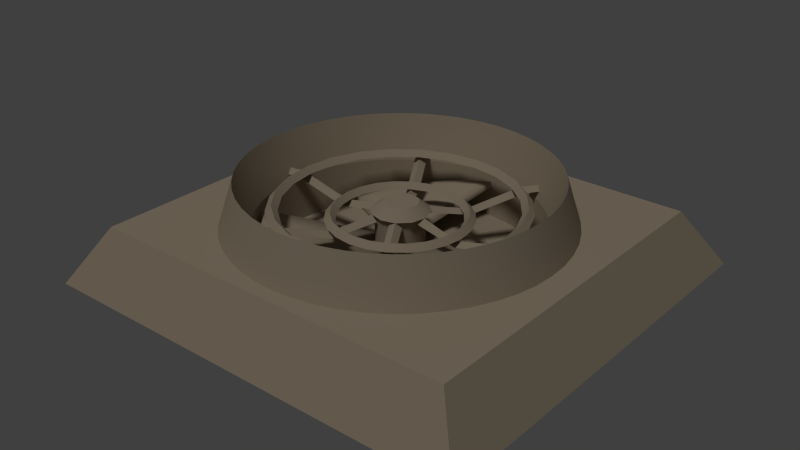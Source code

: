 # Source: Industrial_Fan_2.blend  (saved by Blender 2.78.0; exported with 4.5.12 LTS)
import bpy
from mathutils import Matrix  # noqa: F401  (used for matrix-valued properties, if any)

bpy.ops.wm.read_factory_settings(use_empty=True)
scene = bpy.context.scene
scene.name = 'Scene'

# ---- collections
col_collection_1 = bpy.data.collections.new('Collection 1'); scene.collection.children.link(col_collection_1)

# ---- materials (node trees are filled in below, after node groups)
mat_fan = bpy.data.materials.new('fan')
mat_fan.alpha_threshold = 0.0
mat_fan.use_transparent_shadow = False
mat_fan.diffuse_color = (0.3864, 0.3146, 0.23, 1.0)
mat_fan.roughness = 0.5
mat_fan.specular_intensity = 1.0
mat_fan.line_color = (0.0, 0.0, 0.0, 1.0)

# ---- material node trees

# ---- world
world_world = bpy.data.worlds.new('World'); scene.world = world_world
world_world.color = (0.05088, 0.05088, 0.05088)
world_world.use_sun_shadow = False
world_world.sun_shadow_jitter_overblur = 0.0
world_world.cycles.sampling_method = 'NONE'
world_world.cycles.sample_map_resolution = 256

# ---- lights
light_hemi = bpy.data.lights.new('Hemi', 'SUN')
light_hemi.transmission_factor = 0.0
light_hemi.angle = 0.1993
light_hemi.energy = 1.0
light_hemi.shadow_buffer_clip_start = 0.5
light_hemi.shadow_soft_size = 0.1
light_hemi.shadow_cascade_max_distance = 1000.0
light_hemi.cycles.use_multiple_importance_sampling = False

# ---- meshes
me_cube_001 = bpy.data.meshes.new('Cube.001')
me_cube_001.from_pydata([(-1.483, -0.001167, 0.00408), (-0.001416, -1.401, 0.004703), (-0.0001205, -0.00254, 0.004454), (0.0008789, 1.179, 0.3804), (-0.9418, 0.5423, 0.3806), (-0.001223, -1.09, 0.3806), (-1.051, -0.2831, 0.3806), (-0.545, -0.9441, 0.3806), (1.252, -0.003633, 0.3809), (0.5428, -0.9451, 0.3806), (0.7683, -0.7724, 0.3806), (-1.088, -0.001465, 0.3806), (0.2804, -1.054, 0.3806), (-0.7702, -0.771, 0.3806), (-1.051, 0.2801, 0.3806), (-0.2828, -1.053, 0.3806), (-0.9428, -0.5455, 0.3806), (0.4601, -0.7217, 0.4287), (0.4322, -0.7473, 0.4622), (0.3083, 0.001295, 0.4074), (0.6189, 0.001009, 0.4223), (0.8632, 0.0007889, 0.4621), (0.8633, -0.04134, 0.4352), (0.3491, 0.5225, 0.395), (0.431, 0.7481, 0.4619), (0.4674, 0.7271, 0.435), (-0.278, 0.5637, 0.3949), (-0.3426, 0.5176, 0.3882), (-0.4603, 0.7219, 0.4282), (-0.3959, 0.7685, 0.4348), (-0.6191, -0.0008586, 0.422), (-0.3088, -0.5365, 0.4222), (-0.118, -0.2805, 0.3759), (-0.4312, -0.748, 0.4619), (-0.742, 0.1978, 0.5109), (-0.5445, -0.5447, 0.511), (-0.2977, -0.3015, 0.4375), (0.11, -0.4096, 0.4376), (0.7785, -0.2127, 0.4726), (0.2071, -0.782, 0.4725), (0.4442, -0.1203, 0.3989), (-0.3261, 0.3218, 0.3986), (0.7415, -0.2027, 0.5113), (0.1972, -0.745, 0.5113), (0.542, -0.5467, 0.5113), (-0.5425, 0.5418, 0.5109), (0.4075, -0.1106, 0.4376), (-0.4079, 0.1057, 0.4374), (0.4069, 0.1077, 0.4376), (-0.1104, 0.4047, 0.4374), (-0.2993, 0.295, 0.4374), (-0.779, 0.2078, 0.4721), (0.21, 0.7763, 0.4723), (0.4436, 0.1177, 0.3988), (-0.444, -0.1226, 0.3987), (0.324, 0.3234, 0.3988), (-0.3245, -0.3284, 0.3987), (-0.1181, -0.4469, 0.3988), (-0.07753, -0.03425, 0.03641), (-0.114, -0.8609, 0.09255), (0.2313, 0.2986, 0.1321), (0.7851, 0.5991, 0.6779), (0.4587, -0.1931, 0.1303), (0.8001, 0.3281, 0.09257), (-0.4928, -0.06691, 0.13), (-0.4594, -0.1922, 0.1301), (-0.6876, -0.529, 0.09235), (0.6873, 0.524, 0.09251), (0.162, 0.09383, 0.4432), (0.3791, 0.9111, 0.6777), (-0.7998, 0.3296, 0.09217), (0.9806, 0.1258, 0.678), (0.1297, 0.9782, 0.6777), (-0.9146, -0.3801, 0.6776), (0.6012, -0.7878, 0.6781), (-0.9139, 0.377, 0.6775), (-0.7845, 0.6005, 0.6775), (0.05224, 0.06546, 0.03641), (0.05085, -0.06819, 0.03641), (-0.05177, 0.06585, 0.03641), (-0.05066, -0.06836, 0.03641), (-0.01066, -0.08456, 0.03641), (-0.08385, 0.009059, 0.03641), (-0.8587, -0.1148, 0.09223), (-0.1124, 0.8561, 0.09225), (-0.3322, -0.8022, 0.09249), (-0.3512, -0.1475, 0.1321), (-0.2316, -0.3036, 0.1321), (0.3509, 0.1425, 0.1321), (0.3764, -0.05244, 0.1321), (0.1449, -0.3535, 0.1321), (0.3506, -0.1482, 0.1321), (0.3014, 0.2284, 0.1321), (0.2308, -0.304, 0.1321), (-0.04938, 0.3741, 0.1321), (-0.2311, 0.299, 0.1321), (-0.3509, 0.1432, 0.1321), (-1.481, 1.397, 0.003831), (-0.3797, -0.916, 0.6779), (-0.378, 0.9119, 0.6775), (-0.7856, -0.6039, 0.6777), (-0.6032, -0.7867, 0.6778), (-0.6018, 0.7829, 0.6775), (0.1279, -0.9833, 0.678), (0.784, -0.6053, 0.6781), (-0.9809, 0.1276, 0.6775), (-0.8004, -0.3331, 0.09229), (0.6863, -0.5303, 0.0927), (0.8582, -0.1163, 0.09267), (0.3943, 0.2996, 0.1302), (-0.1907, -0.4614, 0.1302), (0.3019, -0.397, 0.1303), (0.3305, -0.8028, 0.09265), (-0.6866, 0.5252, 0.09216), (0.3027, 0.3914, 0.1302), (0.06516, 0.49, 0.1301), (0.4925, 0.06188, 0.1303), (-0.459, 0.188, 0.13), (0.4924, -0.06783, 0.1303), (-0.06546, -0.4951, 0.1302), (0.7995, -0.3346, 0.09269), (0.5263, -0.69, 0.09268), (0.1896, -0.4617, 0.1303), (0.332, 0.7971, 0.09237), (0.8584, 0.1097, 0.09263), (0.1121, -0.8611, 0.09261), (-0.5266, 0.6849, 0.09217), (-0.1571, -0.09011, 0.4432), (-0.1566, 0.0948, 0.4432), (-0.04503, 0.0303, 0.5023), (0.05161, -0.02559, 0.5023), (0.2778, -0.5636, 0.3952), (0.3102, -0.5356, 0.4224), (0.1151, -0.2812, 0.3835), (0.3957, -0.7683, 0.4352), (0.3424, -0.5174, 0.3886), (0.4645, -0.8033, 0.4583), (0.1551, -0.2664, 0.4074), (0.1839, -0.2424, 0.376), (0.627, -0.04112, 0.3952), (0.301, -0.04082, 0.3835), (0.8103, -0.04129, 0.4381), (0.4437, -0.04096, 0.3522), (0.8551, 0.03772, 0.4286), (0.1584, -0.04069, 0.4148), (0.6193, 0.03794, 0.3885), (0.3019, 0.03823, 0.3759), (0.3086, 0.5366, 0.4222), (0.1859, 0.2404, 0.3834), (0.4409, 0.6812, 0.4379), (0.2573, 0.3639, 0.3521), (0.3949, 0.7595, 0.4284), (0.1145, 0.117, 0.4147), (0.4634, 0.8041, 0.458), (0.2768, 0.5554, 0.3884), (0.494, 0.773, 0.432), (0.153, 0.2677, 0.4073), (0.1178, 0.2807, 0.3759), (-0.3104, 0.5357, 0.422), (-0.1153, 0.2813, 0.3833), (-0.3695, 0.7226, 0.4377), (-0.4224, 0.8144, 0.4318), (-0.1553, 0.2665, 0.4072), (-0.4312, 0.6713, 0.4314), (-0.1841, 0.2425, 0.3758), (-0.4324, 0.7474, 0.4617), (-0.6272, 0.04126, 0.3949), (-0.3012, 0.04096, 0.3833), (-0.8553, -0.03757, 0.4282), (-0.1812, -0.001337, 0.4432), (-0.8635, 0.04149, 0.4348), (-0.6195, -0.0378, 0.3882), (-0.3085, -0.00115, 0.4072), (-0.3021, -0.0381, 0.3758), (-0.8635, -0.0006246, 0.4617), (-0.3493, -0.5224, 0.395), (-0.1861, -0.2403, 0.3834), (-0.4051, -0.7007, 0.4724), (-0.3951, -0.7594, 0.4285), (-0.04792, -0.1593, 0.4066), (-0.08938, -0.1572, 0.4432), (-0.4677, -0.7269, 0.435), (-0.4243, -0.8099, 0.4253), (-0.277, -0.5553, 0.3884), (-0.1532, -0.2676, 0.4073), (-0.3659, -0.7088, 0.4317), (-0.3663, 0.2076, 0.4374), (0.5691, -0.5739, 0.4726), (0.2988, -0.3, 0.4376), (0.698, -0.4073, 0.4726), (-0.001668, -0.7712, 0.5112), (0.7423, 0.195, 0.5112), (0.09926, 0.3726, 0.3987), (0.3744, 0.09892, 0.3988), (0.3257, -0.3267, 0.3989), (0.7985, 0.0008496, 0.466), (0.3985, 0.6921, 0.4658), (-0.1016, 0.3721, 0.3987), (0.2288, 0.3965, 0.3987), (-0.7057, -0.1901, 0.4722), (-0.7798, -0.2098, 0.4722), (-0.001729, -0.8096, 0.4725), (0.3829, -0.6689, 0.5113), (-0.2104, -0.7812, 0.4724), (0.402, -0.7022, 0.4726), (-0.5155, 0.5147, 0.4721), (0.000846, -0.4245, 0.4376), (-0.2739, -0.2776, 0.3987), (-0.5174, -0.5177, 0.4723), (-0.1203, 0.4413, 0.3986), (-0.8074, -0.0009669, 0.4722), (0.1874, -0.7079, 0.4725), (-0.0997, -0.3776, 0.3988), (-0.4223, -0.003539, 0.4374), (0.1079, 0.4053, 0.4374), (0.5169, 0.5128, 0.4724), (0.544, 0.5398, 0.5111), (0.2749, -0.2762, 0.3989), (0.7045, -0.1927, 0.4726), (0.3647, 0.2095, 0.4375), (0.6662, 0.3807, 0.5112), (-0.2005, -0.7442, 0.5112), (-0.1879, 0.703, 0.4722), (0.7685, -0.003869, 0.5113), (-0.4446, 0.1154, 0.3986), (0.2735, 0.2726, 0.3988), (0.515, -0.5196, 0.4726), (-0.001393, 0.4576, 0.3987), (-0.1084, -0.4102, 0.4375), (-0.4074, -0.1127, 0.4374), (-0.1905, -0.7072, 0.4724), (0.2, 0.7393, 0.511), (-0.3748, -0.1039, 0.3987), (-1.251, 1.18, 0.3801), (0.4598, -0.001297, 0.3989), (0.3749, -0.102, 0.3989), (0.001171, 0.7663, 0.511), (-0.5717, -0.5718, 0.4723), (-0.3753, 0.09701, 0.3986), (-0.1977, 0.7401, 0.5109), (0.2973, 0.2966, 0.4375), (-0.2753, 0.2712, 0.3986), (0.3658, -0.2126, 0.4376), (-0.3834, 0.664, 0.5109), (-0.705, 0.1878, 0.4721), (0.1199, -0.4462, 0.3989), (-0.5696, 0.569, 0.4721), (0.7052, 0.1852, 0.4725), (0.1176, 0.4419, 0.3987), (0.6995, 0.3998, 0.4725), (0.19, 0.7023, 0.4723), (0.7793, 0.2049, 0.4725), (-0.2076, 0.7771, 0.4722), (0.1012, -0.3771, 0.3988), (-0.7428, -0.1999, 0.5109), (0.5712, 0.5669, 0.4724), (0.2308, -0.4003, 0.3989), (-0.711, -0.5468, 0.3805), (0.8266, -0.3458, 0.3809), (-0.71, 0.5432, 0.3803), (-0.1179, -0.8899, 0.3807), (0.8873, -0.1201, 0.3809), (0.5441, -0.7132, 0.3809), (0.8272, 0.3394, 0.3808), (0.5454, 0.7073, 0.3806), (0.7105, 0.5419, 0.3807), (0.07265, -0.04377, 0.03641), (0.08438, -0.002183, 0.03641), (0.1399, 0.01618, 0.03641), (-0.1458, -0.3533, 0.1321), (0.8732, -0.003334, 0.09265), (0.1137, 0.8559, 0.0923), (0.2687, 0.2658, 0.1321), (0.09849, 0.3642, 0.1321), (-0.09879, -0.3693, 0.1321), (-0.1904, -0.3313, 0.1321), (0.1455, 0.3482, 0.1321), (0.01899, 0.1374, 0.03641), (0.05405, 0.1269, 0.03641), (0.08532, 0.1083, 0.03641), (0.111, 0.08256, 0.03641), (1.483, -0.003914, 0.004829), (1.484, 1.395, 0.00458), (0.8598, 0.6561, 0.3806), (1.001, 0.4111, 0.3806), (-0.4138, 0.9987, 0.3806), (-0.8575, -0.4963, 0.6777), (0.6026, 0.7818, 0.6778), (-0.6588, 0.8575, 0.3806), (0.1422, 1.071, 0.3806), (-0.1406, 1.072, 0.3806), (0.4935, -0.8596, 0.6781), (0.6986, -0.7026, 0.6781), (0.3431, 0.8243, 0.3805), (0.1175, 0.885, 0.3805), (0.3416, -0.8299, 0.3808), (-0.8585, 0.1113, 0.09219), (-0.5279, -0.689, 0.09242), (0.7566, 0.4335, 0.09254), (-0.2254, 0.8413, 0.09222), (-0.3767, -0.05174, 0.1321), (-0.3308, 0.7978, 0.0922), (-0.8435, 0.2243, 0.09218), (-0.0006165, -0.5037, 0.1302), (-0.4843, -0.1318, 0.1301), (0.484, 0.1267, 0.1302), (-0.303, -0.3964, 0.1301), (0.3937, -0.3053, 0.1303), (-0.3946, -0.3046, 0.1301), (0.4591, 0.1872, 0.1302), (-0.1899, 0.4567, 0.13), (-0.4927, 0.06279, 0.13), (-0.3941, 0.3003, 0.13), (0.1904, 0.4563, 0.1301), (0.06424, -0.4952, 0.1303), (-0.06455, 0.4901, 0.13), (-0.3023, 0.3919, 0.13), (0.003401, 0.186, 0.4432), (0.09509, 0.1611, 0.4432), (0.1623, -0.08959, 0.4432), (0.003146, -0.1823, 0.4432), (0.09993, -0.05353, 0.5023), (0.1, 0.05811, 0.5023), (-0.09343, -0.05339, 0.5023), (-0.09335, 0.05824, 0.5023), (1.253, 1.178, 0.3807), (1.251, -1.185, 0.3811), (-0.8879, -0.1185, 0.3804), (-0.4361, 0.7542, 0.09218), (0.8875, 0.1136, 0.3808), (-0.1162, 0.8852, 0.3804), (-0.5459, -0.7122, 0.3806), (-0.8276, -0.3443, 0.3805), (-0.342, 0.8249, 0.3804), (-0.8566, 0.493, 0.6775), (0.7095, -0.5481, 0.3809), (-0.827, 0.3409, 0.3803), (-0.8877, 0.1152, 0.3804), (-0.5445, 0.7083, 0.3803), (0.1158, -0.8902, 0.3808), (-0.3436, -0.8293, 0.3807), (0.2251, -0.8463, 0.09264), (0.4152, 0.9979, 0.3806), (0.8585, -0.6627, 0.3806), (1.0, -0.4179, 0.3806), (1.074, 0.1379, 0.3806), (0.66, 0.8563, 0.3806), (1.074, -0.1449, 0.3806), (-0.8735, -0.001715, 0.09221), (-0.1285, 0.9785, 0.6776), (0.914, 0.3753, 0.678), (-0.9812, -0.1306, 0.6776), (0.0006664, 0.8708, 0.09227), (0.02285, 0.08042, 0.03641), (-0.02146, 0.08081, 0.03641), (0.02206, -0.0823, 0.03641), (0.07383, 0.04006, 0.03641), (-0.07343, 0.04083, 0.03641), (0.1296, 0.05126, 0.03641), (0.04907, -0.3791, 0.1321), (0.3764, 0.04671, 0.1321), (-0.3013, 0.229, 0.1321), (-0.3767, 0.04741, 0.1321), (-0.1452, 0.3485, 0.1321), (0.04977, 0.374, 0.1321), (-0.05008, -0.379, 0.1321), (0.3009, -0.234, 0.1321), (0.5276, 0.6839, 0.09244), (0.6168, -0.6207, 0.09269), (0.2267, 0.8409, 0.09234), (-0.7569, -0.4385, 0.09232), (0.4358, -0.7593, 0.09267), (-0.4375, -0.7585, 0.09245), (-0.6183, -0.6195, 0.09238), (-0.3017, -0.2334, 0.1321), (-0.3671, -0.1005, 0.1321), (0.2682, -0.2713, 0.1321), (0.3286, -0.1927, 0.1321), (0.3796, -0.00287, 0.1321), (-0.1897, 0.3266, 0.1321), (1.481, -1.403, 0.005078), (-1.484, -1.4, 0.004329), (0.001175, 1.396, 0.004206), (0.9803, -0.1324, 0.6781), (-0.1303, -0.9831, 0.6779), (0.9133, -0.3818, 0.6781), (0.3774, -0.9167, 0.6781), (-0.4941, 0.8548, 0.6775), (0.2549, -0.9582, 0.678), (-0.9556, 0.2545, 0.6775), (-0.6992, 0.6977, 0.6775), (-0.001207, -0.9917, 0.678), (-0.2572, -0.9577, 0.6779), (0.955, -0.2593, 0.6781), (0.000626, 0.9868, 0.6776), (-0.9895, -0.001504, 0.6776), (-0.7004, -0.7013, 0.6778), (0.7558, -0.4399, 0.0927), (0.8432, -0.2293, 0.09268), (-0.6171, 0.6156, 0.09216), (-0.844, -0.2278, 0.09226), (0.4372, 0.7534, 0.0924), (0.3545, 0.3515, 0.1302), (0.13, 0.4814, 0.1301), (-0.1294, 0.4817, 0.13), (0.2508, 0.4313, 0.1301), (-0.4841, 0.1276, 0.13), (0.003368, 0.114, 0.5023), (0.003211, -0.1093, 0.5023), (0.00329, 0.002357, 0.5023), (0.04386, -0.1576, 0.4147), (0.1863, -0.4048, 0.3522), (0.2206, -0.3799, 0.3787), (0.09259, -0.1579, 0.4432), (0.3693, -0.7224, 0.4382), (0.2539, -0.3637, 0.3453), (0.114, -0.121, 0.4066), (0.4309, -0.6711, 0.4319), (0.4892, -0.7723, 0.4255), (0.4222, -0.8143, 0.4323), (0.4393, 0.001168, 0.3787), (0.1857, 0.001387, 0.4432), (0.4419, 0.03809, 0.3453), (0.1619, 0.03836, 0.4066), (0.7967, 0.03778, 0.4318), (0.928, 0.0007282, 0.4583), (0.9134, 0.03767, 0.4255), (0.9163, -0.04139, 0.4323), (0.2187, 0.3812, 0.3786), (0.08739, 0.1543, 0.4361), (0.188, 0.4019, 0.3451), (0.04772, 0.1595, 0.4066), (0.3656, 0.709, 0.4316), (0.4241, 0.81, 0.4252), (-0.04407, 0.1577, 0.4147), (-0.1864, 0.4049, 0.352), (-0.2208, 0.3801, 0.3784), (-0.09326, 0.1584, 0.4432), (-0.4001, 0.6914, 0.4656), (-0.254, 0.3638, 0.345), (-0.1142, 0.1212, 0.4065), (-0.4647, 0.8035, 0.4578), (-0.4894, 0.7724, 0.425), (-0.1586, 0.04083, 0.4147), (-0.4439, 0.04109, 0.352), (-0.4395, -0.001033, 0.3785), (-0.8105, 0.04144, 0.4377), (-0.4421, -0.03797, 0.3451), (-0.1621, -0.03822, 0.4066), (-0.7969, -0.03763, 0.4314), (-0.9282, -0.0005653, 0.4578), (-0.9136, -0.03752, 0.425), (-0.9165, 0.04154, 0.4318), (-0.1147, -0.1168, 0.4147), (-0.2575, -0.3637, 0.3521), (-0.2188, -0.381, 0.3786), (-0.4411, -0.6811, 0.4379), (-0.1882, -0.4017, 0.3452), (-0.4636, -0.804, 0.4581), (-0.4942, -0.7728, 0.4321), (-0.00131, -1.184, 0.3808), (-0.769, -0.00103, 0.5109), (-0.7307, -0.001108, 0.4722), (-0.6321, 0.3639, 0.4721), (-0.6653, 0.3832, 0.5109), (-0.6667, -0.3856, 0.511), (-0.6335, -0.3665, 0.4723), (0.3854, 0.6626, 0.5111), (0.3662, 0.6295, 0.4723), (0.633, 0.3616, 0.4725), (-0.3859, -0.6675, 0.5111), (-0.3666, -0.6344, 0.4724), (-0.3652, -0.2144, 0.4374), (-0.336, -0.1975, 0.3987), (-0.3885, -0.003459, 0.3987), (-0.2103, -0.3685, 0.4375), (-0.1935, -0.3392, 0.3988), (0.0007695, -0.3908, 0.3988), (0.2117, -0.3674, 0.4376), (0.1948, -0.3383, 0.3989), (0.6648, -0.3881, 0.5113), (0.001251, 0.8047, 0.4722), (0.4218, -0.001387, 0.4376), (0.3988, -0.2315, 0.3989), (-0.001306, 0.4196, 0.4374), (0.2099, 0.3636, 0.4375), (-0.2312, 0.3953, 0.3986), (-0.2122, 0.3625, 0.4374), (-0.3992, 0.2265, 0.3986), (0.7302, -0.003805, 0.4725), (0.6317, -0.3688, 0.4726), (0.00111, 0.728, 0.4722), (-0.001587, -0.7329, 0.4725), (0.3638, -0.6357, 0.4726), (-0.3643, 0.6308, 0.4722), (0.3881, -0.00148, 0.3988), (0.3366, -0.1958, 0.3989), (-0.337, 0.1908, 0.3986), (0.3356, 0.1925, 0.3988), (0.1931, 0.3343, 0.3987), (-0.00121, 0.3858, 0.3987), (-0.1952, 0.3333, 0.3986), (-0.6985, 0.4024, 0.4721), (-0.7, -0.4047, 0.4723), (-0.4602, -0.003642, 0.3986), (0.3976, 0.2286, 0.3988), (-0.398, -0.2335, 0.3987), (-0.2292, -0.4014, 0.3988), (0.0009525, -0.4625, 0.3988), (-1.252, -0.001313, 0.3803), (-1.254, -1.183, 0.3805), (0.9374, -0.545, 0.3806), (-0.776, -0.4494, 0.3805), (-0.8955, -0.001644, 0.3804), (0.8951, -0.003302, 0.3808), (-0.6339, -0.6349, 0.3806), (-0.2311, 0.8625, 0.3804), (0.7747, -0.4508, 0.3809), (1.083, -0.003477, 0.3806), (0.5423, 0.9351, 0.3806), (-0.7751, 0.4459, 0.3803), (-0.001045, -0.8977, 0.3808), (0.8643, -0.235, 0.3809), (-0.6327, 0.6312, 0.3803), (-0.2327, -0.867, 0.3807), (-0.0009518, -0.8759, 0.09258), (-0.227, -0.8459, 0.09252), (-0.1089, -0.1112, 0.03641), (0.1383, -0.03947, 0.03641), (-0.1032, 0.1016, 0.03641), (-0.1477, -0.04157, 0.03641), (-0.1449, 0.03701, 0.03641), (0.1039, -0.106, 0.03641), (-0.1332, -0.079, 0.03641), (0.1256, -0.07475, 0.03641), (0.09781, -0.3695, 0.1321), (-0.3669, 0.09612, 0.1321), (-0.09811, 0.3644, 0.1321), (0.1901, 0.3262, 0.1321), (-0.2685, 0.2663, 0.1321), (-0.269, -0.2708, 0.1321), (-0.1282, 0.07228, 0.03641), (-0.07197, 0.1231, 0.03641), (-0.1516, -0.001879, 0.03641), (0.07458, -0.1309, 0.03641), (0.0003841, -0.1542, 0.03641), (-0.07671, -0.1356, 0.03641), (0.03928, -0.1475, 0.03641), (-0.0393, -0.1502, 0.03641), (-0.03667, 0.1359, 0.03641), (-0.7655, 0.7642, 0.3806), (0.0007881, 1.081, 0.3806), (1.046, -0.2838, 0.3806), (0.7665, 0.7628, 0.3806), (1.046, 0.2769, 0.3806), (0.9384, 0.5383, 0.3806), (-0.541, 0.9361, 0.3806), (-0.2796, 1.044, 0.3806), (0.2811, 1.044, 0.3806), (-0.9561, -0.2576, 0.6776), (0.989, -0.003337, 0.6781), (0.4951, 0.8538, 0.6778), (0.6999, 0.6964, 0.6779), (0.8569, 0.4914, 0.6779), (0.856, -0.4978, 0.6781), (-0.4471, 0.7733, 0.3804), (0.000614, 0.8928, 0.3804), (-0.4486, -0.7774, 0.3806), (0.4481, 0.7724, 0.3806), (0.7755, 0.4444, 0.3807), (-0.8652, -0.2334, 0.3804), (0.6334, 0.63, 0.3807), (0.2307, -0.8675, 0.3808), (0.8648, 0.2284, 0.3808), (0.4467, -0.7782, 0.3809), (-0.2554, 0.9534, 0.6776), (-0.4957, -0.8587, 0.6778), (0.9555, 0.2527, 0.678), (0.2566, 0.9529, 0.6777), (0.6323, -0.6361, 0.3809), (-0.8648, 0.23, 0.3803), (0.2323, 0.8621, 0.3805), (-0.7561, 0.4349, 0.09216), (0.8437, 0.2227, 0.0926), (0.618, 0.6145, 0.09247), (0.3666, -0.1012, 0.1321), (-0.3292, -0.1921, 0.1321), (0.3289, 0.1871, 0.1321), (-0.0005042, -0.3823, 0.1321), (0.1894, -0.3316, 0.1321), (0.0001995, 0.3773, 0.1321), (-0.38, -0.002166, 0.1321), (0.3668, 0.09544, 0.1321), (-0.3289, 0.1877, 0.1321), (-0.4344, -0.2527, 0.1301), (0.4336, -0.2535, 0.1303), (0.4341, 0.2477, 0.1302), (-0.2511, -0.4363, 0.1302), (0.25, -0.4368, 0.1303), (0.501, -0.002982, 0.1303), (-0.3548, -0.3565, 0.1301), (0.4838, -0.1327, 0.1303), (-0.3542, 0.3522, 0.13), (-0.1303, -0.4865, 0.1302), (0.3539, -0.3572, 0.1303), (0.000312, 0.4986, 0.1301), (-0.5013, -0.002054, 0.13), (-0.2503, 0.4317, 0.13), (-0.4339, 0.2485, 0.13), (0.1291, -0.4867, 0.1303), (0.05962, -0.09536, 0.5023), (0.05976, 0.1, 0.5023), (0.1161, 0.002278, 0.5023), (-0.05318, -0.09528, 0.5023), (-0.1095, 0.002436, 0.5023), (-0.05304, 0.1001, 0.5023), (0.6612, -0.8662, 0.3806), (-1.079, 0.1405, 0.3806), (0.4152, -1.008, 0.3806), (-0.8639, -0.6639, 0.3806), (-1.005, 0.4148, 0.3806), (-0.8627, 0.6606, 0.3806), (-0.1432, -1.081, 0.3806), (-1.006, -0.4179, 0.3806), (-0.4175, -1.007, 0.3806), (-0.6633, -0.8649, 0.3806), (0.1408, -1.081, 0.3806), (-1.079, -0.1435, 0.3806)], [], [(18, 134, 419, 136), (23, 147, 428, 150), (24, 153, 433, 151), (26, 160, 438, 158), (27, 158, 438, 163), (28, 163, 438, 165), (29, 161, 441, 165), (29, 165, 438, 160), (31, 175, 456, 177), (33, 177, 456, 181), (37, 253, 477, 206), (42, 223, 489, 218), (43, 202, 493, 211), (43, 211, 492, 190), (44, 226, 493, 202), (45, 205, 494, 243), (46, 235, 496, 242), (47, 213, 474, 238), (47, 238, 497, 186), (48, 219, 498, 193), (50, 186, 497, 241), (52, 231, 467, 196), (55, 198, 485, 240), (63, 298, 596, 309), (68, 318, 611, 322), (72, 394, 566, 294), (75, 336, 520, 334), (76, 334, 520, 259), (83, 348, 513, 327), (84, 352, 566, 330), (85, 372, 567, 340), (99, 285, 556, 387), (102, 387, 556, 288), (102, 288, 550, 390), (107, 397, 595, 307), (113, 312, 602, 399), (116, 305, 592, 360), (119, 303, 588, 365), (126, 399, 602, 316), (129, 407, 615, 324), (129, 324, 614, 323), (129, 323, 613, 409), (129, 409, 611, 407), (130, 322, 611, 409), (130, 409, 613, 408), (130, 408, 610, 321), (130, 321, 612, 322), (509, 510, 6), (509, 11, 617, 14), (460, 5, 622, 15), (510, 16, 623, 6), (5, 460, 12, 626), (11, 509, 6, 627), (7, 510, 15, 624), (16, 510, 13, 619), (510, 460, 15), (510, 7, 625, 13), (61, 563, 555, 283), (61, 283, 553, 562), (69, 578, 581, 293), (69, 293, 568, 561), (101, 576, 567, 331), (101, 331, 515, 396), (351, 559, 570, 327), (351, 327, 513, 395), (61, 265, 569, 563), (61, 562, 571, 265), (350, 563, 569, 263), (350, 263, 573, 577), (349, 575, 516, 330), (349, 330, 566, 394), (98, 340, 567, 576), (98, 392, 524, 340), (103, 339, 521, 391), (103, 388, 572, 339), (102, 390, 523, 338), (102, 338, 565, 387), (71, 329, 514, 560), (71, 577, 573, 329), (105, 395, 513, 337), (105, 337, 580, 389), (100, 257, 512, 286), (100, 396, 515, 257), (383, 560, 514, 261), (383, 261, 522, 393), (72, 294, 581, 578), (73, 286, 512, 332), (73, 332, 570, 559), (287, 561, 568, 264), (287, 264, 571, 562), (99, 387, 565, 333), (99, 333, 516, 575), (386, 291, 574, 295), (386, 295, 572, 388), (385, 258, 517, 564), (385, 393, 522, 258), (74, 262, 574, 291), (74, 292, 579, 262), (384, 391, 521, 260), (384, 260, 524, 392), (75, 389, 580, 336), (104, 564, 517, 335), (104, 335, 579, 292), (76, 259, 523, 390), (69, 342, 558, 578), (69, 561, 519, 342), (99, 575, 557, 285), (349, 394, 551, 290), (349, 290, 557, 575), (383, 347, 518, 560), (383, 393, 552, 347), (287, 346, 519, 561), (287, 562, 553, 346), (350, 284, 555, 563), (350, 577, 554, 284), (104, 343, 511, 564), (71, 560, 518, 345), (71, 345, 554, 577), (72, 578, 558, 289), (72, 289, 551, 394), (385, 564, 511, 344), (385, 344, 552, 393), (282, 281, 2), (1, 381, 2), (381, 0, 2), (9, 326, 10, 616), (326, 9, 618, 12), (97, 0, 509, 233), (381, 510, 509, 0), (381, 1, 460, 510), (380, 326, 460, 1), (380, 1, 2), (0, 97, 2), (97, 382, 2), (380, 2, 281), (382, 282, 2), (4, 233, 14, 620), (460, 326, 12), (233, 509, 14), (282, 325, 8, 281), (380, 281, 8, 326), (282, 382, 3, 325), (97, 233, 3, 382), (317, 407, 611, 318), (551, 3, 557, 290), (3, 551, 289, 558), (518, 8, 554, 345), (8, 518, 347, 552), (100, 286, 16, 619), (103, 626, 12, 388), (104, 292, 10, 343), (105, 389, 14, 617), (74, 291, 9, 616), (74, 616, 10, 292), (73, 623, 16, 286), (73, 559, 6, 623), (98, 576, 7, 624), (98, 624, 15, 392), (384, 622, 5, 391), (384, 392, 15, 622), (100, 619, 13, 396), (101, 396, 13, 625), (101, 625, 7, 576), (75, 334, 4, 620), (75, 620, 14, 389), (351, 395, 11, 627), (351, 627, 6, 559), (103, 391, 5, 626), (76, 621, 4, 334), (76, 390, 550, 621), (386, 618, 9, 291), (386, 388, 12, 618), (105, 617, 11, 395), (326, 8, 552), (511, 326, 552, 344), (326, 511, 343, 10), (555, 325, 553, 283), (233, 4, 621, 550), (554, 8, 325), (519, 325, 558, 342), (556, 233, 550, 288), (233, 556, 285, 557), (3, 233, 557), (325, 3, 558), (325, 519, 346, 553), (555, 284, 554, 325), (80, 2, 58), (78, 266, 2), (267, 2, 266), (59, 260, 521, 525), (59, 526, 524, 260), (60, 538, 278, 279), (60, 279, 280, 272), (276, 273, 277, 278), (276, 278, 538), (269, 274, 548, 546), (269, 546, 275), (64, 304, 375, 300), (65, 86, 375, 304), (70, 582, 520, 336), (296, 337, 513, 348), (77, 353, 2, 356), (58, 2, 82), (353, 354, 2), (80, 81, 2), (81, 355, 2), (78, 2, 355), (79, 357, 2), (82, 2, 357), (356, 2, 267), (79, 2, 354), (301, 333, 565, 328), (85, 340, 524, 526), (367, 584, 571, 264), (297, 331, 567, 372), (297, 373, 515, 331), (271, 369, 581, 294), (271, 294, 566, 352), (86, 533, 530, 375), (86, 586, 533), (87, 527, 540), (87, 275, 546, 527), (366, 532, 376), (366, 377, 534, 532), (88, 358, 268, 592), (88, 587, 358), (89, 528, 585), (89, 378, 268, 528), (365, 548, 274), (365, 588, 545, 548), (90, 547, 535), (90, 589, 544, 547), (363, 542, 549, 537), (363, 379, 542), (362, 543, 531, 536), (362, 591, 543), (361, 541, 529, 539), (361, 593, 541), (374, 540, 527), (374, 527, 533, 586), (91, 585, 528, 534), (91, 534, 377), (92, 272, 280), (92, 280, 358, 587), (300, 375, 530), (300, 530, 543, 591), (364, 590, 277), (364, 277, 273), (360, 592, 268), (360, 268, 378), (359, 535, 547, 545), (359, 545, 588), (93, 376, 532, 544), (93, 544, 589), (94, 537, 549), (94, 549, 277, 590), (95, 539, 529), (95, 529, 542, 379), (96, 536, 531), (96, 531, 541, 593), (109, 402, 272, 92), (114, 405, 538, 60), (114, 60, 272, 402), (115, 364, 273, 403), (117, 406, 536, 96), (319, 421, 612, 321), (68, 322, 612, 421), (319, 321, 610, 413), (320, 413, 610, 408), (317, 437, 615, 407), (128, 324, 615, 437), (120, 397, 517, 258), (297, 306, 600, 373), (297, 372, 597, 306), (63, 309, 305, 583), (301, 310, 404, 299), (301, 328, 607, 310), (296, 311, 406, 302), (296, 348, 606, 311), (64, 300, 591, 606), (66, 373, 600, 308), (66, 308, 594, 370), (67, 584, 402, 109), (67, 109, 596, 298), (70, 302, 406, 117), (70, 117, 608, 582), (70, 336, 580, 302), (124, 270, 514, 329), (106, 332, 512, 370), (106, 400, 570, 332), (121, 371, 574, 262), (121, 262, 579, 368), (125, 339, 572, 341), (126, 328, 565, 338), (126, 338, 523, 399), (107, 335, 517, 397), (107, 368, 579, 335), (113, 399, 523, 259), (83, 327, 570, 400), (63, 263, 569, 298), (67, 298, 569, 265), (106, 65, 304, 400), (106, 370, 594, 65), (107, 307, 604, 368), (108, 118, 601, 398), (108, 270, 599, 118), (59, 119, 603, 526), (59, 525, 303, 119), (308, 600, 540, 374), (308, 374, 586, 594), (112, 122, 609, 341), (112, 371, 598, 122), (113, 582, 608, 312), (313, 276, 538, 405), (115, 605, 590, 364), (314, 609, 535, 359), (314, 359, 588, 303), (120, 398, 601, 62), (120, 62, 595, 397), (85, 526, 603, 110), (85, 110, 597, 372), (121, 368, 604, 111), (121, 111, 598, 371), (310, 363, 537, 404), (311, 362, 536, 406), (311, 606, 591, 362), (312, 361, 539, 602), (312, 608, 593, 361), (367, 401, 405, 114), (367, 114, 402, 584), (83, 400, 304, 64), (83, 64, 606, 348), (123, 369, 403, 313), (123, 313, 405, 401), (271, 352, 605, 115), (271, 115, 403, 369), (124, 583, 305, 116), (124, 116, 599, 270), (125, 341, 609, 314), (125, 314, 303, 525), (84, 299, 404, 315), (84, 315, 605, 352), (126, 316, 607, 328), (108, 261, 514, 270), (108, 398, 522, 261), (120, 258, 522, 398), (62, 601, 585, 91), (62, 91, 377, 595), (65, 594, 586, 86), (309, 88, 592, 305), (309, 596, 587, 88), (296, 302, 580, 337), (124, 329, 573, 583), (301, 299, 516, 333), (125, 525, 521, 339), (112, 295, 574, 371), (112, 341, 572, 295), (113, 259, 520, 582), (84, 330, 516, 299), (63, 583, 573, 263), (67, 265, 571, 584), (66, 370, 512, 257), (66, 257, 515, 373), (123, 401, 568, 293), (123, 293, 581, 369), (367, 264, 568, 401), (109, 92, 587, 596), (110, 603, 274, 269), (110, 269, 275, 597), (111, 604, 376, 93), (111, 93, 589, 598), (313, 403, 273, 276), (116, 360, 378, 599), (315, 404, 537, 94), (315, 94, 590, 605), (316, 602, 539, 95), (316, 95, 379, 607), (117, 96, 593, 608), (306, 87, 540, 600), (306, 597, 275, 87), (307, 366, 376, 604), (307, 595, 377, 366), (118, 89, 585, 601), (118, 599, 378, 89), (119, 365, 274, 603), (122, 90, 535, 609), (122, 598, 589, 90), (310, 607, 379, 363), (137, 413, 410, 133), (137, 133, 411, 412), (132, 412, 411, 131), (132, 131, 414, 204), (138, 416, 413, 137), (138, 137, 412, 415), (135, 415, 412, 132), (17, 18, 136, 418), (18, 204, 414, 134), (140, 142, 420, 19), (140, 19, 421, 144), (139, 141, 195, 20), (139, 20, 420, 142), (19, 420, 422, 146), (19, 146, 423, 421), (20, 195, 424, 145), (20, 145, 422, 420), (21, 425, 426, 143), (21, 143, 424, 195), (22, 427, 425, 21), (22, 21, 195, 141), (148, 150, 428, 156), (148, 156, 429, 152), (23, 149, 196, 147), (156, 428, 430, 157), (156, 157, 431, 429), (147, 196, 432, 154), (147, 154, 430, 428), (24, 151, 432, 196), (25, 155, 153, 24), (25, 24, 196, 149), (159, 435, 436, 162), (159, 162, 437, 434), (26, 158, 436, 435), (164, 440, 437, 162), (164, 162, 436, 439), (27, 439, 436, 158), (28, 165, 441, 442), (172, 169, 443, 167), (172, 167, 444, 445), (30, 445, 444, 166), (30, 166, 446, 210), (173, 448, 169, 172), (173, 172, 445, 447), (171, 447, 445, 30), (168, 174, 450, 451), (174, 210, 446, 170), (174, 170, 452, 450), (184, 180, 453, 176), (184, 176, 454, 455), (31, 455, 454, 175), (32, 179, 180, 184), (32, 184, 455, 457), (183, 457, 455, 31), (178, 33, 458, 182), (33, 181, 459, 458), (34, 461, 462, 244), (34, 244, 463, 464), (254, 465, 466, 199), (254, 199, 462, 461), (216, 467, 468, 215), (216, 215, 469, 220), (35, 470, 471, 208), (35, 208, 466, 465), (229, 472, 473, 232), (229, 232, 474, 213), (36, 475, 476, 207), (36, 207, 473, 472), (228, 206, 477, 212), (228, 212, 476, 475), (37, 478, 479, 253), (38, 195, 223, 42), (38, 42, 480, 189), (39, 204, 202, 43), (39, 43, 190, 201), (252, 438, 243, 239), (252, 239, 236, 481), (187, 189, 480, 44), (187, 44, 202, 204), (40, 234, 482, 46), (40, 46, 242, 483), (248, 227, 484, 214), (248, 214, 485, 198), (209, 486, 487, 49), (209, 49, 484, 227), (41, 488, 186, 50), (41, 50, 487, 486), (42, 218, 490, 480), (191, 220, 469, 247), (191, 247, 489, 223), (231, 236, 491, 250), (231, 250, 468, 467), (221, 190, 492, 230), (221, 230, 471, 470), (239, 243, 494, 222), (239, 222, 491, 236), (44, 480, 490, 226), (45, 464, 463, 205), (46, 482, 495, 235), (48, 193, 495, 482), (240, 485, 499, 225), (240, 225, 498, 219), (214, 484, 500, 192), (214, 192, 499, 485), (49, 487, 501, 197), (49, 197, 500, 484), (188, 242, 496, 217), (188, 217, 479, 478), (50, 241, 501, 487), (51, 210, 461, 34), (51, 34, 464, 502), (251, 249, 220, 191), (251, 191, 223, 195), (200, 503, 465, 254), (200, 254, 461, 210), (255, 196, 467, 216), (255, 216, 220, 249), (237, 177, 470, 35), (237, 35, 465, 503), (52, 481, 236, 231), (203, 201, 190, 221), (203, 221, 470, 177), (246, 502, 464, 45), (246, 45, 243, 438), (224, 504, 213, 47), (224, 47, 186, 488), (53, 505, 219, 48), (53, 48, 482, 234), (54, 506, 472, 229), (54, 229, 213, 504), (55, 240, 219, 505), (56, 507, 475, 36), (56, 36, 472, 506), (57, 508, 206, 228), (57, 228, 475, 507), (245, 256, 478, 37), (245, 37, 206, 508), (194, 483, 242, 188), (194, 188, 478, 256), (135, 132, 204, 417), (17, 417, 204, 18), (171, 30, 210, 449), (168, 449, 210, 174), (183, 31, 177, 185), (178, 185, 177, 33), (127, 323, 614, 169), (128, 169, 614, 324), (127, 180, 613, 323), (320, 408, 613, 180)])
me_cube_001.polygons.foreach_set('use_smooth', [1, 1, 1, 1, 1, 1, 1, 1, 1, 1, 1, 1, 1, 1, 1, 1, 1, 1, 1, 1, 1, 1, 1, 1, 1, 1, 1, 1, 1, 1, 1, 1, 1, 1, 1, 1, 1, 1, 1, 1, 1, 1, 1, 1, 1, 1, 1, 1, 1, 1, 1, 1, 1, 1, 1, 1, 1, 1, 1, 1, 1, 1, 1, 1, 1, 1, 1, 1, 1, 1, 1, 1, 1, 1, 1, 1, 1, 1, 1, 1, 1, 1, 1, 1, 1, 1, 1, 1, 1, 1, 1, 1, 1, 1, 1, 1, 1, 1, 1, 1, 1, 1, 1, 1, 1, 1, 1, 1, 1, 1, 1, 1, 1, 1, 1, 1, 1, 1, 1, 1, 1, 1, 0, 0, 0, 1, 1, 0, 0, 0, 0, 0, 0, 0, 0, 0, 1, 1, 1, 0, 0, 0, 0, 1, 1, 1, 1, 1, 1, 1, 1, 1, 1, 1, 1, 1, 1, 1, 1, 1, 1, 1, 1, 1, 1, 1, 1, 1, 1, 1, 1, 1, 1, 1, 1, 1, 1, 1, 1, 1, 1, 1, 1, 1, 1, 1, 1, 1, 1, 1, 1, 1, 1, 1, 1, 1, 1, 1, 1, 1, 1, 1, 1, 1, 1, 1, 1, 1, 1, 1, 1, 1, 1, 1, 1, 1, 1, 1, 1, 1, 1, 1, 1, 1, 1, 1, 1, 1, 1, 1, 1, 1, 1, 1, 1, 1, 1, 1, 1, 1, 1, 1, 1, 1, 1, 1, 1, 1, 1, 1, 1, 1, 1, 1, 1, 1, 1, 1, 1, 1, 1, 1, 1, 1, 1, 1, 1, 1, 1, 1, 1, 1, 1, 1, 1, 1, 1, 1, 1, 1, 1, 1, 1, 1, 1, 1, 1, 1, 1, 1, 1, 1, 1, 1, 1, 1, 1, 1, 1, 1, 1, 1, 1, 1, 1, 1, 1, 1, 1, 1, 1, 1, 1, 1, 1, 1, 1, 1, 1, 1, 1, 1, 1, 1, 1, 1, 1, 1, 1, 1, 1, 1, 1, 1, 1, 1, 1, 1, 1, 1, 1, 1, 1, 1, 1, 1, 1, 1, 1, 1, 1, 1, 1, 1, 1, 1, 1, 1, 1, 1, 1, 1, 1, 1, 1, 1, 1, 1, 1, 1, 1, 1, 1, 1, 1, 1, 1, 1, 1, 1, 1, 1, 1, 1, 1, 1, 1, 1, 1, 1, 1, 1, 1, 1, 1, 1, 1, 1, 1, 1, 1, 1, 1, 1, 1, 1, 1, 1, 1, 1, 1, 1, 1, 1, 1, 1, 1, 1, 1, 1, 1, 1, 1, 1, 1, 1, 1, 1, 1, 1, 1, 1, 1, 1, 1, 1, 1, 1, 1, 1, 1, 1, 1, 1, 1, 1, 1, 1, 1, 1, 1, 1, 1, 1, 1, 1, 1, 1, 1, 1, 1, 1, 1, 1, 1, 1, 1, 1, 1, 1, 1, 1, 1, 1, 1, 1, 1, 1, 1, 1, 1, 1, 1, 1, 1, 1, 1, 1, 1, 1, 1, 1, 1, 1, 1, 1, 1, 1, 1, 1, 1, 1, 1, 1, 1, 1, 1, 1, 1, 1, 1, 1, 1, 1, 1, 1, 1, 1, 1, 1, 1, 1, 1, 1, 1, 1, 1, 1, 1, 1, 1, 1, 1, 1, 1, 1, 1])
_k = set([(0, 381), (1, 381), (3, 233), (3, 325), (4, 620), (4, 621), (5, 460), (5, 622), (5, 626), (6, 623), (6, 627), (7, 624), (7, 625), (8, 325), (8, 326), (8, 518), (9, 616), (9, 618), (10, 343), (10, 616), (11, 617), (11, 627), (12, 618), (12, 626), (13, 619), (13, 625), (14, 617), (14, 620), (15, 622), (15, 624), (16, 619), (16, 623), (60, 272), (60, 538), (86, 375), (86, 586), (87, 275), (87, 540), (88, 587), (88, 592), (89, 378), (89, 585), (90, 535), (90, 589), (91, 377), (91, 585), (92, 272), (92, 587), (93, 376), (93, 589), (94, 537), (94, 590), (95, 379), (95, 539), (96, 536), (96, 593), (131, 411), (131, 414), (133, 410), (133, 411), (134, 414), (134, 419), (135, 415), (135, 417), (136, 418), (136, 419), (138, 415), (138, 416), (143, 424), (143, 426), (144, 421), (145, 422), (145, 424), (146, 422), (146, 423), (151, 432), (151, 433), (152, 429), (153, 155), (153, 433), (154, 430), (154, 432), (157, 430), (157, 431), (159, 434), (159, 435), (161, 441), (164, 439), (164, 440), (166, 444), (166, 446), (167, 443), (167, 444), (168, 449), (168, 451), (169, 443), (169, 448), (170, 446), (170, 452), (171, 447), (171, 449), (173, 447), (173, 448), (175, 454), (175, 456), (176, 453), (176, 454), (179, 180), (180, 320), (180, 453), (181, 456), (181, 459), (182, 458), (183, 457), (192, 499), (192, 500), (193, 495), (193, 498), (194, 483), (197, 500), (197, 501), (199, 462), (199, 466), (200, 503), (205, 463), (205, 494), (207, 473), (207, 476), (208, 466), (208, 471), (209, 486), (211, 492), (211, 493), (212, 476), (212, 477), (215, 468), (215, 469), (217, 479), (217, 496), (218, 489), (218, 490), (222, 491), (222, 494), (224, 488), (224, 504), (225, 498), (225, 499), (226, 490), (226, 493), (230, 471), (230, 492), (232, 473), (232, 474), (233, 509), (235, 495), (235, 496), (237, 503), (238, 474), (238, 497), (241, 497), (241, 501), (244, 462), (244, 463), (245, 508), (246, 438), (246, 502), (247, 469), (247, 489), (250, 468), (250, 491), (252, 438), (252, 481), (253, 477), (253, 479), (257, 512), (257, 515), (258, 517), (258, 522), (259, 520), (259, 523), (260, 521), (260, 524), (261, 514), (261, 522), (262, 574), (262, 579), (263, 569), (263, 573), (264, 568), (264, 571), (265, 569), (265, 571), (268, 358), (268, 528), (269, 274), (269, 275), (273, 276), (273, 364), (274, 365), (276, 538), (277, 278), (277, 549), (278, 279), (279, 280), (280, 358), (281, 282), (283, 553), (283, 555), (284, 554), (284, 555), (285, 556), (285, 557), (287, 561), (287, 562), (288, 550), (288, 556), (289, 551), (289, 558), (290, 551), (290, 557), (293, 568), (293, 581), (294, 566), (294, 581), (295, 572), (295, 574), (300, 375), (300, 591), (317, 437), (319, 421), (321, 610), (321, 612), (322, 611), (322, 612), (323, 613), (323, 614), (324, 614), (324, 615), (326, 460), (327, 513), (327, 570), (329, 514), (329, 573), (330, 516), (330, 566), (331, 515), (331, 567), (332, 512), (332, 570), (333, 516), (333, 565), (335, 517), (335, 579), (336, 520), (336, 580), (337, 513), (337, 580), (338, 523), (338, 565), (339, 521), (339, 572), (340, 524), (340, 567), (342, 519), (342, 558), (343, 511), (344, 511), (344, 552), (345, 518), (345, 554), (346, 519), (346, 553), (347, 518), (347, 552), (349, 575), (350, 563), (350, 577), (351, 559), (359, 535), (359, 588), (360, 378), (360, 592), (361, 539), (361, 593), (362, 536), (362, 591), (363, 379), (363, 537), (364, 590), (365, 588), (366, 376), (366, 377), (367, 584), (374, 540), (374, 586), (381, 510), (383, 560), (385, 564), (407, 611), (407, 615), (408, 610), (408, 613), (410, 413), (413, 416), (421, 423), (425, 426), (425, 427), (429, 431), (434, 437), (437, 440), (441, 442), (450, 451), (450, 452), (458, 459), (460, 510), (509, 510), (527, 533), (527, 546), (528, 534), (529, 541), (529, 542), (530, 533), (530, 543), (531, 541), (531, 543), (532, 534), (532, 544), (542, 549), (544, 547), (545, 547), (545, 548), (546, 548), (550, 621)])
me_cube_001.attributes.new('sharp_edge', 'BOOLEAN', 'EDGE').data.foreach_set('value', [ (min(e.vertices), max(e.vertices)) in _k for e in me_cube_001.edges])
_k = {(1, 2): 1.0, (0, 2): 1.0, (10, 616): 1.0, (14, 617): 1.0, (12, 618): 1.0, (13, 619): 1.0, (14, 620): 1.0, (4, 621): 1.0, (15, 622): 1.0, (16, 623): 1.0, (15, 624): 1.0, (13, 625): 1.0, (12, 626): 1.0, (6, 627): 1.0, (509, 510): 1.0, (460, 510): 1.0, (0, 381): 1.0, (281, 282): 1.0, (1, 381): 1.0, (2, 281): 1.0, (2, 282): 1.0, (2, 381): 1.0, (8, 326): 1.0, (2, 380): 1.0, (2, 97): 1.0, (2, 382): 1.0, (3, 233): 1.0, (8, 325): 1.0, (9, 616): 1.0, (11, 617): 1.0, (9, 618): 1.0, (16, 619): 1.0, (4, 620): 1.0, (5, 622): 1.0, (6, 623): 1.0, (7, 624): 1.0, (7, 625): 1.0, (5, 626): 1.0, (11, 627): 1.0}
me_cube_001.attributes.new('crease_edge', 'FLOAT', 'EDGE').data.foreach_set('value', [_k.get((min(e.vertices), max(e.vertices)), 0.0) for e in me_cube_001.edges])
_uv = me_cube_001.uv_layers.new(name='UVMap')
_uv.uv.foreach_set('vector', [0.7389, 0.9758, 0.7389, 0.994, 0.705, 0.994, 0.705, 0.9758, 0.8329, 0.994, 0.8329, 0.9758, 0.8931, 0.9758, 0.8931, 0.994, 0.7389, 0.9758, 0.705, 0.9758, 0.705, 0.958, 0.7389, 0.958, 0.8329, 0.994, 0.7728, 0.994, 0.7728, 0.9758, 0.8329, 0.9758, 0.8329, 0.958, 0.8329, 0.9758, 0.7728, 0.9758, 0.7728, 0.958, 0.7389, 0.958, 0.7728, 0.958, 0.7728, 0.9758, 0.7389, 0.9758, 0.7389, 0.994, 0.705, 0.994, 0.705, 0.9758, 0.7389, 0.9758, 0.7389, 0.994, 0.7389, 0.9758, 0.7728, 0.9758, 0.7728, 0.994, 0.8329, 0.9758, 0.8329, 0.994, 0.7728, 0.994, 0.7728, 0.9758, 0.7389, 0.9758, 0.7728, 0.9758, 0.7728, 0.994, 0.7389, 0.994, 0.918, 0.2739, 0.8961, 0.2739, 0.8961, 0.2333, 0.918, 0.2333, 0.972, 0.4471, 0.972, 0.4854, 0.9453, 0.4854, 0.9453, 0.4471, 0.972, 0.291, 0.972, 0.3309, 0.9453, 0.3309, 0.9453, 0.291, 0.972, 0.291, 0.9453, 0.291, 0.9453, 0.2511, 0.972, 0.2511, 0.972, 0.3699, 0.9453, 0.3699, 0.9453, 0.3309, 0.972, 0.3309, 0.972, 0.8325, 0.9453, 0.8325, 0.9453, 0.7924, 0.972, 0.7924, 0.918, 0.4385, 0.8961, 0.4385, 0.8961, 0.3969, 0.918, 0.3969, 0.918, 0.9161, 0.918, 0.9533, 0.8961, 0.9533, 0.8961, 0.9161, 0.918, 0.9161, 0.8961, 0.9161, 0.8961, 0.8789, 0.918, 0.8789, 0.918, 0.5216, 0.918, 0.5631, 0.8961, 0.5631, 0.8961, 0.5216, 0.918, 0.8409, 0.918, 0.8789, 0.8961, 0.8789, 0.8961, 0.8409, 0.9981, 0.6756, 0.972, 0.6756, 0.972, 0.6371, 0.9981, 0.6371, 0.9399, 0.6041, 0.9399, 0.645, 0.918, 0.645, 0.918, 0.6041, 0.5396, 0.5422, 0.5244, 0.5539, 0.4935, 0.5002, 0.5022, 0.4935, 0.234, 0.8742, 0.2615, 0.8584, 0.2615, 0.8731, 0.2409, 0.8853, 0.5391, 0.6389, 0.5115, 0.6509, 0.4986, 0.6068, 0.5212, 0.5981, 0.2696, 0.5666, 0.3057, 0.5402, 0.3207, 0.5592, 0.2876, 0.5907, 0.3113, 0.6094, 0.2876, 0.5907, 0.3207, 0.5592, 0.3391, 0.5749, 0.3048, 0.4474, 0.3077, 0.4672, 0.2739, 0.475, 0.2697, 0.4508, 0.4696, 0.5763, 0.4887, 0.5731, 0.4986, 0.6068, 0.4746, 0.6111, 0.3596, 0.3074, 0.3442, 0.3197, 0.3196, 0.2948, 0.3384, 0.279, 0.4209, 0.6559, 0.4121, 0.7198, 0.3725, 0.7135, 0.3907, 0.6519, 0.3629, 0.64, 0.3907, 0.6519, 0.3725, 0.7135, 0.3368, 0.6977, 0.3629, 0.64, 0.3368, 0.6977, 0.3011, 0.6819, 0.335, 0.6281, 0.5954, 0.4078, 0.5979, 0.4268, 0.536, 0.4267, 0.5345, 0.4157, 0.3067, 0.4455, 0.3676, 0.4376, 0.369, 0.4485, 0.3092, 0.4645, 0.5178, 0.4779, 0.511, 0.4867, 0.4965, 0.4721, 0.5016, 0.4655, 0.4833, 0.3489, 0.4936, 0.3531, 0.4832, 0.371, 0.4755, 0.3678, 0.3165, 0.4822, 0.3092, 0.4645, 0.369, 0.4485, 0.3733, 0.4588, 0.2828, 0.9207, 0.2828, 0.8847, 0.3041, 0.8963, 0.3041, 0.9204, 0.2828, 0.9207, 0.3041, 0.9204, 0.3041, 0.9445, 0.2828, 0.9567, 0.2828, 0.9207, 0.2828, 0.9567, 0.2615, 0.9689, 0.2615, 0.921, 0.2828, 0.9207, 0.2615, 0.921, 0.2615, 0.8731, 0.2828, 0.8847, 0.2409, 0.9213, 0.2409, 0.8853, 0.2615, 0.8731, 0.2615, 0.921, 0.2409, 0.9213, 0.2615, 0.921, 0.2615, 0.9689, 0.241, 0.9573, 0.2409, 0.9213, 0.241, 0.9573, 0.2204, 0.9457, 0.2204, 0.9216, 0.2409, 0.9213, 0.2204, 0.9216, 0.2204, 0.8975, 0.2409, 0.8853, 0.1171, 0.4263, 0.1171, 0.1117, 0.1592, 0.3482, 0.1171, 0.4263, 0.1489, 0.4263, 0.154, 0.4653, 0.1592, 0.5043, 0.4505, 0.1117, 0.4505, 0.1246, 0.4115, 0.1298, 0.3725, 0.1349, 0.1171, 0.1117, 0.1893, 0.2754, 0.1742, 0.3118, 0.1592, 0.3482, 0.4505, 0.1246, 0.4505, 0.1117, 0.5286, 0.1349, 0.4896, 0.1298, 0.1489, 0.4263, 0.1171, 0.4263, 0.1592, 0.3482, 0.154, 0.3872, 0.2997, 0.165, 0.1171, 0.1117, 0.3725, 0.1349, 0.3361, 0.15, 0.1893, 0.2754, 0.1171, 0.1117, 0.2372, 0.213, 0.2133, 0.2442, 0.1171, 0.1117, 0.4505, 0.1117, 0.3725, 0.1349, 0.1171, 0.1117, 0.2997, 0.165, 0.2685, 0.189, 0.2372, 0.213, 0.6617, 0.5154, 0.6734, 0.4878, 0.7343, 0.506, 0.7186, 0.5406, 0.6617, 0.5154, 0.7186, 0.5406, 0.703, 0.5753, 0.65, 0.543, 0.5901, 0.6085, 0.5667, 0.6269, 0.5438, 0.5895, 0.5624, 0.5739, 0.5901, 0.6085, 0.5624, 0.5739, 0.581, 0.5583, 0.6136, 0.5901, 0.268, 0.2872, 0.2861, 0.2629, 0.3196, 0.2948, 0.3045, 0.3137, 0.268, 0.2872, 0.3045, 0.3137, 0.2893, 0.3325, 0.2498, 0.3115, 0.2245, 0.4571, 0.2203, 0.4274, 0.2656, 0.4266, 0.2697, 0.4508, 0.2245, 0.4571, 0.2697, 0.4508, 0.2739, 0.475, 0.2286, 0.4868, 0.6617, 0.5154, 0.6203, 0.4982, 0.6288, 0.4755, 0.6734, 0.4878, 0.6617, 0.5154, 0.65, 0.543, 0.6117, 0.5208, 0.6203, 0.4982, 0.6778, 0.4578, 0.6734, 0.4878, 0.6288, 0.4755, 0.6328, 0.4514, 0.6778, 0.4578, 0.6328, 0.4514, 0.6367, 0.4272, 0.6821, 0.4278, 0.4813, 0.6553, 0.4511, 0.6598, 0.4506, 0.6155, 0.4746, 0.6111, 0.4813, 0.6553, 0.4746, 0.6111, 0.4986, 0.6068, 0.5115, 0.6509, 0.3104, 0.2441, 0.3384, 0.279, 0.3196, 0.2948, 0.2861, 0.2629, 0.3104, 0.2441, 0.3346, 0.2253, 0.3571, 0.2632, 0.3384, 0.279, 0.4215, 0.1984, 0.4264, 0.2423, 0.4025, 0.2463, 0.3914, 0.2021, 0.4215, 0.1984, 0.4517, 0.1946, 0.4503, 0.2384, 0.4264, 0.2423, 0.3629, 0.64, 0.335, 0.6281, 0.3575, 0.5906, 0.3802, 0.599, 0.3629, 0.64, 0.3802, 0.599, 0.4028, 0.6074, 0.3907, 0.6519, 0.6781, 0.3976, 0.6329, 0.4031, 0.6291, 0.379, 0.6742, 0.3673, 0.6781, 0.3976, 0.6821, 0.4278, 0.6367, 0.4272, 0.6329, 0.4031, 0.2401, 0.5147, 0.2286, 0.4868, 0.2739, 0.475, 0.2823, 0.4981, 0.2401, 0.5147, 0.2823, 0.4981, 0.2907, 0.5213, 0.2517, 0.5425, 0.2387, 0.3397, 0.281, 0.3555, 0.2727, 0.3784, 0.2276, 0.3679, 0.2387, 0.3397, 0.2498, 0.3115, 0.2893, 0.3325, 0.281, 0.3555, 0.6627, 0.3391, 0.6742, 0.3673, 0.6291, 0.379, 0.6203, 0.3562, 0.6627, 0.3391, 0.6203, 0.3562, 0.6115, 0.3334, 0.6512, 0.3109, 0.5391, 0.6389, 0.5212, 0.5981, 0.5438, 0.5895, 0.5667, 0.6269, 0.224, 0.3977, 0.2276, 0.3679, 0.2727, 0.3784, 0.2691, 0.4025, 0.224, 0.3977, 0.2691, 0.4025, 0.2656, 0.4266, 0.2203, 0.4274, 0.6318, 0.5666, 0.6136, 0.5901, 0.581, 0.5583, 0.5964, 0.5396, 0.6318, 0.5666, 0.5964, 0.5396, 0.6117, 0.5208, 0.65, 0.543, 0.4209, 0.6559, 0.3907, 0.6519, 0.4028, 0.6074, 0.4267, 0.6115, 0.4209, 0.6559, 0.4267, 0.6115, 0.4506, 0.6155, 0.4511, 0.6598, 0.4814, 0.199, 0.5111, 0.2035, 0.4979, 0.2465, 0.4741, 0.2424, 0.4814, 0.199, 0.4741, 0.2424, 0.4503, 0.2384, 0.4517, 0.1946, 0.6326, 0.2872, 0.5961, 0.3143, 0.5807, 0.2952, 0.6141, 0.2635, 0.6326, 0.2872, 0.6512, 0.3109, 0.6115, 0.3334, 0.5961, 0.3143, 0.5388, 0.2151, 0.5204, 0.2553, 0.4979, 0.2465, 0.5111, 0.2035, 0.5388, 0.2151, 0.5664, 0.2268, 0.5429, 0.2641, 0.5204, 0.2553, 0.363, 0.2137, 0.3914, 0.2021, 0.4025, 0.2463, 0.3798, 0.2548, 0.363, 0.2137, 0.3798, 0.2548, 0.3571, 0.2632, 0.3346, 0.2253, 0.2696, 0.5666, 0.2517, 0.5425, 0.2907, 0.5213, 0.3057, 0.5402, 0.5902, 0.2451, 0.6141, 0.2635, 0.5807, 0.2952, 0.5618, 0.2797, 0.5902, 0.2451, 0.5618, 0.2797, 0.5429, 0.2641, 0.5664, 0.2268, 0.3113, 0.6094, 0.3391, 0.5749, 0.3575, 0.5906, 0.335, 0.6281, 0.5901, 0.6085, 0.6275, 0.6557, 0.5987, 0.6784, 0.5667, 0.6269, 0.5901, 0.6085, 0.6136, 0.5901, 0.6564, 0.6331, 0.6275, 0.6557, 0.4209, 0.6559, 0.4511, 0.6598, 0.4517, 0.726, 0.4121, 0.7198, 0.4813, 0.6553, 0.5115, 0.6509, 0.5304, 0.7116, 0.4911, 0.7188, 0.4813, 0.6553, 0.4911, 0.7188, 0.4517, 0.726, 0.4511, 0.6598, 0.6627, 0.3391, 0.7227, 0.3147, 0.7378, 0.3512, 0.6742, 0.3673, 0.6627, 0.3391, 0.6512, 0.3109, 0.7076, 0.2781, 0.7227, 0.3147, 0.6318, 0.5666, 0.6797, 0.6042, 0.6564, 0.6331, 0.6136, 0.5901, 0.6318, 0.5666, 0.65, 0.543, 0.703, 0.5753, 0.6797, 0.6042, 0.6778, 0.4578, 0.7406, 0.4677, 0.7343, 0.506, 0.6734, 0.4878, 0.6778, 0.4578, 0.6821, 0.4278, 0.7468, 0.4294, 0.7406, 0.4677, 0.5902, 0.2451, 0.6277, 0.196, 0.658, 0.2184, 0.6141, 0.2635, 0.6781, 0.3976, 0.6742, 0.3673, 0.7378, 0.3512, 0.7423, 0.3903, 0.6781, 0.3976, 0.7423, 0.3903, 0.7468, 0.4294, 0.6821, 0.4278, 0.5391, 0.6389, 0.5667, 0.6269, 0.5987, 0.6784, 0.5645, 0.695, 0.5391, 0.6389, 0.5645, 0.695, 0.5304, 0.7116, 0.5115, 0.6509, 0.6326, 0.2872, 0.6141, 0.2635, 0.658, 0.2184, 0.6828, 0.2483, 0.6326, 0.2872, 0.6828, 0.2483, 0.7076, 0.2781, 0.6512, 0.3109, 0.7879, 0.7407, 0.4502, 0.7407, 0.4502, 0.4246, 0.1125, 0.4246, 0.1125, 0.1085, 0.4502, 0.4246, 0.1125, 0.1085, 0.4502, 0.1085, 0.4502, 0.4246, 0.6013, 0.165, 0.784, 0.1117, 0.6638, 0.213, 0.6326, 0.189, 0.784, 0.1117, 0.6013, 0.165, 0.565, 0.15, 0.5286, 0.1349, 0.01692, 0.7408, 0.01692, 0.4263, 0.1171, 0.4263, 0.1171, 0.7408, 0.01692, 0.1117, 0.1171, 0.1117, 0.1171, 0.4263, 0.01692, 0.4263, 0.1171, 0.01154, 0.4505, 0.01154, 0.4505, 0.1117, 0.1171, 0.1117, 0.784, 0.01154, 0.784, 0.1117, 0.4505, 0.1117, 0.4505, 0.01154, 0.1125, 0.7407, 0.1125, 0.4246, 0.4502, 0.4246, 0.4502, 0.1085, 0.7879, 0.1085, 0.4502, 0.4246, 0.7879, 0.1085, 0.7879, 0.4246, 0.4502, 0.4246, 0.1125, 0.7407, 0.4502, 0.4246, 0.4502, 0.7407, 0.7879, 0.4246, 0.7879, 0.7407, 0.4502, 0.4246, 0.1893, 0.5771, 0.1171, 0.7408, 0.1592, 0.5043, 0.1742, 0.5407, 0.4505, 0.1117, 0.784, 0.1117, 0.5286, 0.1349, 0.1171, 0.7408, 0.1171, 0.4263, 0.1592, 0.5043, 0.8841, 0.7408, 0.784, 0.7408, 0.784, 0.4263, 0.8841, 0.4263, 0.8841, 0.1117, 0.8841, 0.4263, 0.784, 0.4263, 0.784, 0.1117, 0.784, 0.841, 0.4505, 0.841, 0.4505, 0.7408, 0.784, 0.7408, 0.1171, 0.841, 0.1171, 0.7408, 0.4505, 0.7408, 0.4505, 0.841, 0.2888, 0.8737, 0.2828, 0.8847, 0.2615, 0.8731, 0.2615, 0.8584, 0.4505, 0.7279, 0.4505, 0.7408, 0.3725, 0.7176, 0.4115, 0.7227, 0.4505, 0.7408, 0.4505, 0.7279, 0.4896, 0.7227, 0.5286, 0.7176, 0.7522, 0.4263, 0.784, 0.4263, 0.7419, 0.5043, 0.747, 0.4653, 0.784, 0.4263, 0.7522, 0.4263, 0.747, 0.3872, 0.7419, 0.3482, 0.2387, 0.3397, 0.2276, 0.3679, 0.1665, 0.3524, 0.1805, 0.3173, 0.4215, 0.1984, 0.4148, 0.1362, 0.4536, 0.1313, 0.4517, 0.1946, 0.5902, 0.2451, 0.5664, 0.2268, 0.5974, 0.1736, 0.6277, 0.196, 0.2401, 0.5147, 0.2517, 0.5425, 0.1977, 0.5726, 0.183, 0.5381, 0.5388, 0.2151, 0.5111, 0.2035, 0.5284, 0.1452, 0.5629, 0.1594, 0.5388, 0.2151, 0.5629, 0.1594, 0.5974, 0.1736, 0.5664, 0.2268, 0.224, 0.3977, 0.1613, 0.3904, 0.1665, 0.3524, 0.2276, 0.3679, 0.224, 0.3977, 0.2203, 0.4274, 0.1562, 0.4283, 0.1613, 0.3904, 0.3104, 0.2441, 0.2861, 0.2629, 0.2388, 0.2174, 0.2706, 0.193, 0.3104, 0.2441, 0.2706, 0.193, 0.3024, 0.1687, 0.3346, 0.2253, 0.363, 0.2137, 0.3393, 0.1549, 0.3761, 0.1411, 0.3914, 0.2021, 0.363, 0.2137, 0.3346, 0.2253, 0.3024, 0.1687, 0.3393, 0.1549, 0.2387, 0.3397, 0.1805, 0.3173, 0.1946, 0.2822, 0.2498, 0.3115, 0.268, 0.2872, 0.2498, 0.3115, 0.1946, 0.2822, 0.2167, 0.2498, 0.268, 0.2872, 0.2167, 0.2498, 0.2388, 0.2174, 0.2861, 0.2629, 0.2696, 0.5666, 0.2876, 0.5907, 0.242, 0.6331, 0.2199, 0.6028, 0.2696, 0.5666, 0.2199, 0.6028, 0.1977, 0.5726, 0.2517, 0.5425, 0.2245, 0.4571, 0.2286, 0.4868, 0.1684, 0.5036, 0.1623, 0.466, 0.2245, 0.4571, 0.1623, 0.466, 0.1562, 0.4283, 0.2203, 0.4274, 0.4215, 0.1984, 0.3914, 0.2021, 0.3761, 0.1411, 0.4148, 0.1362, 0.3113, 0.6094, 0.2716, 0.6575, 0.242, 0.6331, 0.2876, 0.5907, 0.3113, 0.6094, 0.335, 0.6281, 0.3011, 0.6819, 0.2716, 0.6575, 0.4814, 0.199, 0.491, 0.1382, 0.5284, 0.1452, 0.5111, 0.2035, 0.4814, 0.199, 0.4517, 0.1946, 0.4536, 0.1313, 0.491, 0.1382, 0.2401, 0.5147, 0.183, 0.5381, 0.1684, 0.5036, 0.2286, 0.4868, 0.784, 0.1117, 0.784, 0.4263, 0.7419, 0.3482, 0.7117, 0.2754, 0.784, 0.1117, 0.7419, 0.3482, 0.7268, 0.3118, 0.784, 0.1117, 0.7117, 0.2754, 0.6878, 0.2442, 0.6638, 0.213, 0.7117, 0.5771, 0.784, 0.7408, 0.6638, 0.6395, 0.6878, 0.6083, 0.1171, 0.7408, 0.1893, 0.5771, 0.2133, 0.6083, 0.2372, 0.6395, 0.7419, 0.5043, 0.784, 0.4263, 0.784, 0.7408, 0.6013, 0.6875, 0.784, 0.7408, 0.5286, 0.7176, 0.565, 0.7025, 0.2997, 0.6875, 0.1171, 0.7408, 0.2372, 0.6395, 0.2685, 0.6635, 0.1171, 0.7408, 0.2997, 0.6875, 0.3361, 0.7025, 0.3725, 0.7176, 0.4505, 0.7408, 0.1171, 0.7408, 0.3725, 0.7176, 0.784, 0.7408, 0.4505, 0.7408, 0.5286, 0.7176, 0.784, 0.7408, 0.6013, 0.6875, 0.6326, 0.6635, 0.6638, 0.6395, 0.7117, 0.5771, 0.7268, 0.5407, 0.7419, 0.5043, 0.784, 0.7408, 0.4487, 0.4178, 0.4511, 0.4266, 0.4465, 0.4187, 0.4631, 0.4251, 0.4602, 0.4266, 0.4511, 0.4266, 0.459, 0.4312, 0.4511, 0.4266, 0.4599, 0.429, 0.393, 0.2877, 0.3798, 0.2548, 0.4025, 0.2463, 0.4111, 0.2802, 0.393, 0.2877, 0.3749, 0.2951, 0.3571, 0.2632, 0.3798, 0.2548, 0.4593, 0.4898, 0.451, 0.4909, 0.451, 0.445, 0.4534, 0.4447, 0.4593, 0.4898, 0.4534, 0.4447, 0.4558, 0.4444, 0.4676, 0.4887, 0.4427, 0.4898, 0.4344, 0.4887, 0.4463, 0.4444, 0.4487, 0.4447, 0.4427, 0.4898, 0.451, 0.445, 0.451, 0.4909, 0.4594, 0.3635, 0.4677, 0.3646, 0.4558, 0.4089, 0.4535, 0.4086, 0.4594, 0.3635, 0.4511, 0.4083, 0.4511, 0.3624, 0.3843, 0.3753, 0.3911, 0.3666, 0.4057, 0.3812, 0.4006, 0.3878, 0.3999, 0.3598, 0.4123, 0.3761, 0.4057, 0.3812, 0.3911, 0.3666, 0.3343, 0.52, 0.3461, 0.5358, 0.3207, 0.5592, 0.3057, 0.5402, 0.3151, 0.4858, 0.2823, 0.4981, 0.2739, 0.475, 0.3077, 0.4672, 0.4526, 0.4387, 0.4511, 0.4358, 0.4511, 0.4266, 0.4534, 0.4355, 0.4446, 0.4201, 0.4511, 0.4266, 0.4431, 0.422, 0.4464, 0.4378, 0.4465, 0.4346, 0.4511, 0.4266, 0.4527, 0.4146, 0.4534, 0.4178, 0.4511, 0.4266, 0.4585, 0.417, 0.4576, 0.4202, 0.4511, 0.4266, 0.4599, 0.4243, 0.4511, 0.4266, 0.459, 0.4221, 0.4399, 0.4313, 0.4422, 0.429, 0.4511, 0.4266, 0.4422, 0.4243, 0.4511, 0.4266, 0.4419, 0.4266, 0.4556, 0.4346, 0.4511, 0.4266, 0.4575, 0.4331, 0.4431, 0.4312, 0.4511, 0.4266, 0.4446, 0.4331, 0.4314, 0.577, 0.4267, 0.6115, 0.4028, 0.6074, 0.4124, 0.5745, 0.3596, 0.3074, 0.3384, 0.279, 0.3571, 0.2632, 0.3749, 0.2951, 0.5689, 0.5182, 0.5808, 0.5024, 0.6117, 0.5208, 0.5964, 0.5396, 0.3324, 0.3354, 0.3045, 0.3137, 0.3196, 0.2948, 0.3442, 0.3197, 0.3324, 0.3354, 0.3207, 0.3511, 0.2893, 0.3325, 0.3045, 0.3137, 0.5067, 0.5651, 0.5247, 0.5571, 0.5438, 0.5895, 0.5212, 0.5981, 0.5067, 0.5651, 0.5212, 0.5981, 0.4986, 0.6068, 0.4887, 0.5731, 0.4123, 0.3761, 0.44, 0.4122, 0.4381, 0.4136, 0.4057, 0.3812, 0.4123, 0.3761, 0.419, 0.371, 0.44, 0.4122, 0.4428, 0.3635, 0.4463, 0.4089, 0.4345, 0.3646, 0.4428, 0.3635, 0.4511, 0.3624, 0.4511, 0.4083, 0.4487, 0.4086, 0.5142, 0.4184, 0.4688, 0.4219, 0.5131, 0.4101, 0.5142, 0.4184, 0.5153, 0.4267, 0.4694, 0.4267, 0.4691, 0.4243, 0.4898, 0.4772, 0.4621, 0.4411, 0.464, 0.4396, 0.4965, 0.4721, 0.4898, 0.4772, 0.4831, 0.4823, 0.4621, 0.4411, 0.5099, 0.4511, 0.4688, 0.4314, 0.5131, 0.4433, 0.5099, 0.4511, 0.5067, 0.4588, 0.467, 0.4358, 0.4679, 0.4336, 0.4755, 0.3678, 0.4558, 0.4089, 0.4677, 0.3646, 0.4755, 0.3678, 0.4832, 0.371, 0.4603, 0.4107, 0.458, 0.4098, 0.5016, 0.3879, 0.4641, 0.4137, 0.4965, 0.3812, 0.5016, 0.3879, 0.5067, 0.3946, 0.467, 0.4175, 0.4655, 0.4156, 0.4005, 0.4654, 0.4366, 0.4377, 0.4381, 0.4396, 0.4056, 0.472, 0.4005, 0.4654, 0.3954, 0.4587, 0.4366, 0.4377, 0.3922, 0.4022, 0.4343, 0.4197, 0.4333, 0.4219, 0.389, 0.41, 0.3922, 0.4022, 0.3955, 0.3945, 0.4343, 0.4197, 0.3879, 0.4349, 0.433, 0.429, 0.4333, 0.4314, 0.389, 0.4432, 0.3879, 0.4349, 0.3868, 0.4266, 0.433, 0.429, 0.4267, 0.3678, 0.4345, 0.3646, 0.4441, 0.4098, 0.4267, 0.3678, 0.4441, 0.4098, 0.4419, 0.4107, 0.419, 0.371, 0.5142, 0.435, 0.5131, 0.4433, 0.4688, 0.4314, 0.4691, 0.429, 0.5142, 0.435, 0.4694, 0.4267, 0.5153, 0.4267, 0.4754, 0.4855, 0.4676, 0.4887, 0.458, 0.4435, 0.4754, 0.4855, 0.458, 0.4435, 0.4602, 0.4425, 0.4831, 0.4823, 0.4006, 0.3878, 0.4057, 0.3812, 0.4366, 0.4155, 0.4006, 0.3878, 0.4366, 0.4155, 0.4352, 0.4174, 0.3955, 0.3945, 0.4266, 0.4855, 0.4189, 0.4822, 0.4441, 0.4434, 0.4266, 0.4855, 0.4463, 0.4444, 0.4344, 0.4887, 0.5016, 0.4655, 0.4965, 0.4721, 0.4655, 0.4377, 0.5016, 0.4655, 0.467, 0.4358, 0.5067, 0.4588, 0.4899, 0.3761, 0.4965, 0.3812, 0.4641, 0.4137, 0.4622, 0.4122, 0.4899, 0.3761, 0.4603, 0.4107, 0.4832, 0.371, 0.5099, 0.4023, 0.5131, 0.4101, 0.4688, 0.4219, 0.4679, 0.4197, 0.5099, 0.4023, 0.467, 0.4175, 0.5067, 0.3946, 0.4122, 0.4771, 0.4056, 0.472, 0.44, 0.4411, 0.4122, 0.4771, 0.44, 0.4411, 0.4419, 0.4425, 0.4189, 0.4822, 0.3922, 0.451, 0.389, 0.4432, 0.4342, 0.4336, 0.3922, 0.451, 0.4342, 0.4336, 0.4352, 0.4358, 0.3954, 0.4587, 0.3879, 0.4183, 0.389, 0.41, 0.433, 0.4242, 0.3879, 0.4183, 0.433, 0.4242, 0.4327, 0.4266, 0.3868, 0.4266, 0.4832, 0.5044, 0.473, 0.5087, 0.4676, 0.4887, 0.4754, 0.4855, 0.462, 0.5101, 0.451, 0.5115, 0.451, 0.4909, 0.4593, 0.4898, 0.462, 0.5101, 0.4593, 0.4898, 0.4676, 0.4887, 0.473, 0.5087, 0.4188, 0.5044, 0.4266, 0.4855, 0.4344, 0.4887, 0.429, 0.5086, 0.3676, 0.4156, 0.3691, 0.4046, 0.389, 0.41, 0.3879, 0.4183, 0.2066, 0.9216, 0.2066, 0.89, 0.2204, 0.8975, 0.2204, 0.9216, 0.234, 0.8742, 0.2409, 0.8853, 0.2204, 0.8975, 0.2066, 0.89, 0.2066, 0.9216, 0.2204, 0.9216, 0.2204, 0.9457, 0.2066, 0.9532, 0.234, 0.9684, 0.2066, 0.9532, 0.2204, 0.9457, 0.241, 0.9573, 0.2888, 0.8737, 0.3161, 0.8889, 0.3041, 0.8963, 0.2828, 0.8847, 0.3161, 0.9205, 0.3041, 0.9204, 0.3041, 0.8963, 0.3161, 0.8889, 0.5677, 0.3346, 0.5555, 0.3189, 0.5807, 0.2952, 0.5961, 0.3143, 0.4322, 0.2823, 0.4401, 0.3432, 0.4292, 0.3446, 0.4132, 0.2848, 0.4322, 0.2823, 0.4512, 0.2798, 0.4511, 0.3417, 0.4401, 0.3432, 0.5396, 0.5422, 0.5022, 0.4935, 0.511, 0.4867, 0.5548, 0.5306, 0.3355, 0.5152, 0.3842, 0.4778, 0.391, 0.4866, 0.3471, 0.5304, 0.3355, 0.5152, 0.3238, 0.5, 0.3775, 0.469, 0.3842, 0.4778, 0.3166, 0.3708, 0.3733, 0.3944, 0.3691, 0.4046, 0.3092, 0.3885, 0.3166, 0.3708, 0.3239, 0.3531, 0.3776, 0.3841, 0.3733, 0.3944, 0.3843, 0.3753, 0.4006, 0.3878, 0.3955, 0.3945, 0.3776, 0.3841, 0.3955, 0.2921, 0.4132, 0.2848, 0.4292, 0.3446, 0.4189, 0.3488, 0.3955, 0.2921, 0.4189, 0.3488, 0.4087, 0.3531, 0.3777, 0.2994, 0.5067, 0.5612, 0.489, 0.5685, 0.473, 0.5087, 0.4832, 0.5044, 0.5067, 0.5612, 0.4832, 0.5044, 0.4935, 0.5002, 0.5244, 0.5539, 0.3067, 0.4075, 0.3092, 0.3885, 0.3691, 0.4046, 0.3676, 0.4156, 0.3067, 0.4075, 0.3676, 0.4156, 0.3662, 0.4266, 0.3042, 0.4265, 0.3343, 0.52, 0.3057, 0.5402, 0.2907, 0.5213, 0.3224, 0.5043, 0.5979, 0.4065, 0.5951, 0.3869, 0.6291, 0.379, 0.6329, 0.4031, 0.3042, 0.4078, 0.2691, 0.4025, 0.2727, 0.3784, 0.3065, 0.3881, 0.3042, 0.4078, 0.3019, 0.4275, 0.2656, 0.4266, 0.2691, 0.4025, 0.5064, 0.2871, 0.4883, 0.2797, 0.4979, 0.2465, 0.5204, 0.2553, 0.5064, 0.2871, 0.5204, 0.2553, 0.5429, 0.2641, 0.5245, 0.2946, 0.4306, 0.2775, 0.4264, 0.2423, 0.4503, 0.2384, 0.4501, 0.2748, 0.3944, 0.5673, 0.4124, 0.5745, 0.4028, 0.6074, 0.3802, 0.599, 0.3944, 0.5673, 0.3802, 0.599, 0.3575, 0.5906, 0.3764, 0.56, 0.54, 0.3067, 0.5618, 0.2797, 0.5807, 0.2952, 0.5555, 0.3189, 0.54, 0.3067, 0.5245, 0.2946, 0.5429, 0.2641, 0.5618, 0.2797, 0.3613, 0.5479, 0.3764, 0.56, 0.3575, 0.5906, 0.3391, 0.5749, 0.3048, 0.4474, 0.2697, 0.4508, 0.2656, 0.4266, 0.3019, 0.4275, 0.5981, 0.4458, 0.6328, 0.4514, 0.6288, 0.4755, 0.5955, 0.4655, 0.5882, 0.4839, 0.5955, 0.4655, 0.6288, 0.4755, 0.6203, 0.4982, 0.3625, 0.3111, 0.3999, 0.3598, 0.3911, 0.3666, 0.3473, 0.3227, 0.3625, 0.3111, 0.3777, 0.2994, 0.4087, 0.3531, 0.3999, 0.3598, 0.5954, 0.4078, 0.5345, 0.4157, 0.5331, 0.4047, 0.5929, 0.3887, 0.5855, 0.4825, 0.5288, 0.4589, 0.5331, 0.4487, 0.5929, 0.4648, 0.5855, 0.4825, 0.5782, 0.5002, 0.5246, 0.4691, 0.5288, 0.4589, 0.5069, 0.2922, 0.4833, 0.3489, 0.4731, 0.3446, 0.4892, 0.2848, 0.5069, 0.2922, 0.5246, 0.2995, 0.4936, 0.3531, 0.4833, 0.3489, 0.4189, 0.3488, 0.4292, 0.3446, 0.4345, 0.3646, 0.4267, 0.3678, 0.4189, 0.3488, 0.4267, 0.3678, 0.419, 0.371, 0.4087, 0.3531, 0.5666, 0.3381, 0.5179, 0.3755, 0.5111, 0.3667, 0.555, 0.3229, 0.5666, 0.3381, 0.5783, 0.3533, 0.5246, 0.3842, 0.5179, 0.3755, 0.3067, 0.4455, 0.3042, 0.4265, 0.3662, 0.4266, 0.3676, 0.4376, 0.44, 0.5101, 0.4427, 0.4898, 0.451, 0.4909, 0.451, 0.5115, 0.4188, 0.5044, 0.4086, 0.5001, 0.4189, 0.4822, 0.4266, 0.4855, 0.5024, 0.3599, 0.5111, 0.3667, 0.4965, 0.3812, 0.4899, 0.3761, 0.5024, 0.3599, 0.4899, 0.3761, 0.4832, 0.371, 0.4936, 0.3531, 0.5954, 0.4458, 0.5929, 0.4648, 0.5331, 0.4487, 0.5345, 0.4377, 0.5954, 0.4458, 0.5345, 0.4377, 0.536, 0.4267, 0.5979, 0.4268, 0.4702, 0.2823, 0.4892, 0.2848, 0.4731, 0.3446, 0.4621, 0.3432, 0.4702, 0.2823, 0.4621, 0.3432, 0.4511, 0.3417, 0.4512, 0.2798, 0.5856, 0.371, 0.5929, 0.3887, 0.5331, 0.4047, 0.5289, 0.3945, 0.5856, 0.371, 0.5289, 0.3945, 0.5246, 0.3842, 0.5783, 0.3533, 0.3842, 0.4778, 0.4005, 0.4654, 0.4056, 0.472, 0.391, 0.4866, 0.3733, 0.3944, 0.3922, 0.4022, 0.389, 0.41, 0.3691, 0.4046, 0.3733, 0.3944, 0.3776, 0.3841, 0.3955, 0.3945, 0.3922, 0.4022, 0.3676, 0.4376, 0.3879, 0.4349, 0.389, 0.4432, 0.369, 0.4485, 0.3676, 0.4376, 0.3662, 0.4266, 0.3868, 0.4266, 0.3879, 0.4349, 0.4699, 0.571, 0.4509, 0.5735, 0.451, 0.5115, 0.462, 0.5101, 0.4699, 0.571, 0.462, 0.5101, 0.473, 0.5087, 0.489, 0.5685, 0.3356, 0.3379, 0.3473, 0.3227, 0.3911, 0.3666, 0.3843, 0.3753, 0.3356, 0.3379, 0.3843, 0.3753, 0.3776, 0.3841, 0.3239, 0.3531, 0.4319, 0.571, 0.4129, 0.5685, 0.429, 0.5086, 0.44, 0.5101, 0.4319, 0.571, 0.44, 0.5101, 0.451, 0.5115, 0.4509, 0.5735, 0.3952, 0.5611, 0.3775, 0.5538, 0.4086, 0.5001, 0.4188, 0.5044, 0.3952, 0.5611, 0.4188, 0.5044, 0.429, 0.5086, 0.4129, 0.5685, 0.5665, 0.5154, 0.5548, 0.5306, 0.511, 0.4867, 0.5178, 0.4779, 0.5665, 0.5154, 0.5178, 0.4779, 0.5246, 0.4691, 0.5782, 0.5002, 0.5398, 0.3112, 0.555, 0.3229, 0.5111, 0.3667, 0.5024, 0.3599, 0.5398, 0.3112, 0.5024, 0.3599, 0.4936, 0.3531, 0.5246, 0.2995, 0.3623, 0.5421, 0.3471, 0.5304, 0.391, 0.4866, 0.3998, 0.4934, 0.3623, 0.5421, 0.3998, 0.4934, 0.4086, 0.5001, 0.3775, 0.5538, 0.3165, 0.4822, 0.3733, 0.4588, 0.3775, 0.469, 0.3238, 0.5, 0.5875, 0.3686, 0.6203, 0.3562, 0.6291, 0.379, 0.5951, 0.3869, 0.5875, 0.3686, 0.5798, 0.3503, 0.6115, 0.3334, 0.6203, 0.3562, 0.5677, 0.3346, 0.5961, 0.3143, 0.6115, 0.3334, 0.5798, 0.3503, 0.5345, 0.4377, 0.5331, 0.4487, 0.5131, 0.4433, 0.5142, 0.435, 0.5345, 0.4377, 0.5142, 0.435, 0.5153, 0.4267, 0.536, 0.4267, 0.3999, 0.3598, 0.4087, 0.3531, 0.419, 0.371, 0.4123, 0.3761, 0.5022, 0.4935, 0.4898, 0.4772, 0.4965, 0.4721, 0.511, 0.4867, 0.5022, 0.4935, 0.4935, 0.5002, 0.4831, 0.4823, 0.4898, 0.4772, 0.3151, 0.4858, 0.3224, 0.5043, 0.2907, 0.5213, 0.2823, 0.4981, 0.5979, 0.4065, 0.6329, 0.4031, 0.6367, 0.4272, 0.6007, 0.4262, 0.4314, 0.577, 0.4505, 0.5795, 0.4506, 0.6155, 0.4267, 0.6115, 0.4306, 0.2775, 0.4111, 0.2802, 0.4025, 0.2463, 0.4264, 0.2423, 0.4692, 0.2773, 0.4741, 0.2424, 0.4979, 0.2465, 0.4883, 0.2797, 0.4692, 0.2773, 0.4501, 0.2748, 0.4503, 0.2384, 0.4741, 0.2424, 0.3613, 0.5479, 0.3391, 0.5749, 0.3207, 0.5592, 0.3461, 0.5358, 0.4696, 0.5763, 0.4746, 0.6111, 0.4506, 0.6155, 0.4505, 0.5795, 0.5981, 0.4458, 0.6007, 0.4262, 0.6367, 0.4272, 0.6328, 0.4514, 0.5882, 0.4839, 0.6203, 0.4982, 0.6117, 0.5208, 0.5808, 0.5024, 0.3136, 0.3696, 0.3065, 0.3881, 0.2727, 0.3784, 0.281, 0.3555, 0.3136, 0.3696, 0.281, 0.3555, 0.2893, 0.3325, 0.3207, 0.3511, 0.5408, 0.5456, 0.5569, 0.5341, 0.581, 0.5583, 0.5624, 0.5739, 0.5408, 0.5456, 0.5624, 0.5739, 0.5438, 0.5895, 0.5247, 0.5571, 0.5689, 0.5182, 0.5964, 0.5396, 0.581, 0.5583, 0.5569, 0.5341, 0.4832, 0.5044, 0.4754, 0.4855, 0.4831, 0.4823, 0.4935, 0.5002, 0.4621, 0.3432, 0.4731, 0.3446, 0.4677, 0.3646, 0.4594, 0.3635, 0.4621, 0.3432, 0.4594, 0.3635, 0.4511, 0.3624, 0.4511, 0.3417, 0.5289, 0.3945, 0.5331, 0.4047, 0.5131, 0.4101, 0.5099, 0.4023, 0.5289, 0.3945, 0.5099, 0.4023, 0.5067, 0.3946, 0.5246, 0.3842, 0.44, 0.5101, 0.429, 0.5086, 0.4344, 0.4887, 0.4427, 0.4898, 0.5178, 0.4779, 0.5016, 0.4655, 0.5067, 0.4588, 0.5246, 0.4691, 0.3998, 0.4934, 0.391, 0.4866, 0.4056, 0.472, 0.4122, 0.4771, 0.3998, 0.4934, 0.4122, 0.4771, 0.4189, 0.4822, 0.4086, 0.5001, 0.3733, 0.4588, 0.369, 0.4485, 0.389, 0.4432, 0.3922, 0.451, 0.3733, 0.4588, 0.3922, 0.451, 0.3954, 0.4587, 0.3775, 0.469, 0.3676, 0.4156, 0.3879, 0.4183, 0.3868, 0.4266, 0.3662, 0.4266, 0.4401, 0.3432, 0.4428, 0.3635, 0.4345, 0.3646, 0.4292, 0.3446, 0.4401, 0.3432, 0.4511, 0.3417, 0.4511, 0.3624, 0.4428, 0.3635, 0.5345, 0.4157, 0.5142, 0.4184, 0.5131, 0.4101, 0.5331, 0.4047, 0.5345, 0.4157, 0.536, 0.4267, 0.5153, 0.4267, 0.5142, 0.4184, 0.5288, 0.4589, 0.5099, 0.4511, 0.5131, 0.4433, 0.5331, 0.4487, 0.5288, 0.4589, 0.5246, 0.4691, 0.5067, 0.4588, 0.5099, 0.4511, 0.4833, 0.3489, 0.4755, 0.3678, 0.4677, 0.3646, 0.4731, 0.3446, 0.5179, 0.3755, 0.5016, 0.3879, 0.4965, 0.3812, 0.5111, 0.3667, 0.5179, 0.3755, 0.5246, 0.3842, 0.5067, 0.3946, 0.5016, 0.3879, 0.3842, 0.4778, 0.3775, 0.469, 0.3954, 0.4587, 0.4005, 0.4654, 0.9452, 0.9758, 0.9972, 0.9758, 0.9972, 0.994, 0.9452, 0.994, 0.9452, 0.9758, 0.9452, 0.994, 0.8931, 0.994, 0.8931, 0.9758, 0.8329, 0.9758, 0.8931, 0.9758, 0.8931, 0.994, 0.8329, 0.994, 0.8329, 0.9758, 0.8329, 0.994, 0.7728, 0.994, 0.7728, 0.9758, 0.9452, 0.958, 0.9972, 0.958, 0.9972, 0.9758, 0.9452, 0.9758, 0.9452, 0.958, 0.9452, 0.9758, 0.8931, 0.9758, 0.8931, 0.958, 0.8329, 0.958, 0.8931, 0.958, 0.8931, 0.9758, 0.8329, 0.9758, 0.7389, 0.958, 0.7389, 0.9758, 0.705, 0.9758, 0.705, 0.958, 0.7389, 0.9758, 0.7728, 0.9758, 0.7728, 0.994, 0.7389, 0.994, 0.9452, 0.994, 0.8931, 0.994, 0.8931, 0.9758, 0.9452, 0.9758, 0.9452, 0.994, 0.9452, 0.9758, 0.9972, 0.9758, 0.9972, 0.994, 0.8329, 0.994, 0.7728, 0.994, 0.7728, 0.9758, 0.8329, 0.9758, 0.8329, 0.994, 0.8329, 0.9758, 0.8931, 0.9758, 0.8931, 0.994, 0.9452, 0.9758, 0.8931, 0.9758, 0.8931, 0.958, 0.9452, 0.958, 0.9452, 0.9758, 0.9452, 0.958, 0.9972, 0.958, 0.9972, 0.9758, 0.8329, 0.9758, 0.7728, 0.9758, 0.7728, 0.958, 0.8329, 0.958, 0.8329, 0.9758, 0.8329, 0.958, 0.8931, 0.958, 0.8931, 0.9758, 0.7389, 0.9758, 0.705, 0.9758, 0.705, 0.958, 0.7389, 0.958, 0.7389, 0.9758, 0.7389, 0.958, 0.7728, 0.958, 0.7728, 0.9758, 0.7389, 0.994, 0.705, 0.994, 0.705, 0.9758, 0.7389, 0.9758, 0.7389, 0.994, 0.7389, 0.9758, 0.7728, 0.9758, 0.7728, 0.994, 0.9452, 0.994, 0.8931, 0.994, 0.8931, 0.9758, 0.9452, 0.9758, 0.9452, 0.994, 0.9452, 0.9758, 0.9972, 0.9758, 0.9972, 0.994, 0.8329, 0.994, 0.7728, 0.994, 0.7728, 0.9758, 0.8329, 0.9758, 0.9452, 0.9758, 0.8931, 0.9758, 0.8931, 0.958, 0.9452, 0.958, 0.9452, 0.9758, 0.9452, 0.958, 0.9972, 0.958, 0.9972, 0.9758, 0.8329, 0.9758, 0.7728, 0.9758, 0.7728, 0.958, 0.8329, 0.958, 0.8329, 0.9758, 0.8329, 0.958, 0.8931, 0.958, 0.8931, 0.9758, 0.7389, 0.9758, 0.7389, 0.958, 0.7728, 0.958, 0.7728, 0.9758, 0.7389, 0.994, 0.705, 0.994, 0.705, 0.9758, 0.7389, 0.9758, 0.7389, 0.994, 0.7389, 0.9758, 0.7728, 0.9758, 0.7728, 0.994, 0.9452, 0.994, 0.8931, 0.994, 0.8931, 0.9758, 0.9452, 0.9758, 0.9452, 0.994, 0.9452, 0.9758, 0.9972, 0.9758, 0.9972, 0.994, 0.8329, 0.994, 0.8329, 0.9758, 0.8931, 0.9758, 0.8931, 0.994, 0.9452, 0.958, 0.9972, 0.958, 0.9972, 0.9758, 0.9452, 0.9758, 0.9452, 0.958, 0.9452, 0.9758, 0.8931, 0.9758, 0.8931, 0.958, 0.8329, 0.958, 0.8931, 0.958, 0.8931, 0.9758, 0.8329, 0.9758, 0.7389, 0.958, 0.7389, 0.9758, 0.705, 0.9758, 0.705, 0.958, 0.9452, 0.9758, 0.9972, 0.9758, 0.9972, 0.994, 0.9452, 0.994, 0.9452, 0.9758, 0.9452, 0.994, 0.8931, 0.994, 0.8931, 0.9758, 0.8329, 0.9758, 0.8931, 0.9758, 0.8931, 0.994, 0.8329, 0.994, 0.8329, 0.9758, 0.8329, 0.994, 0.7728, 0.994, 0.7728, 0.9758, 0.9452, 0.958, 0.9972, 0.958, 0.9972, 0.9758, 0.9452, 0.9758, 0.9452, 0.958, 0.9452, 0.9758, 0.8931, 0.9758, 0.8931, 0.958, 0.8329, 0.958, 0.8931, 0.958, 0.8931, 0.9758, 0.8329, 0.9758, 0.7389, 0.958, 0.7389, 0.9758, 0.705, 0.9758, 0.705, 0.958, 0.7389, 0.9758, 0.7728, 0.9758, 0.7728, 0.994, 0.7389, 0.994, 0.7389, 0.9758, 0.7389, 0.994, 0.705, 0.994, 0.705, 0.9758, 0.9452, 0.9758, 0.9972, 0.9758, 0.9972, 0.994, 0.9452, 0.994, 0.9452, 0.9758, 0.9452, 0.994, 0.8931, 0.994, 0.8931, 0.9758, 0.8329, 0.9758, 0.8931, 0.9758, 0.8931, 0.994, 0.8329, 0.994, 0.9452, 0.958, 0.9972, 0.958, 0.9972, 0.9758, 0.9452, 0.9758, 0.9452, 0.958, 0.9452, 0.9758, 0.8931, 0.9758, 0.8931, 0.958, 0.8329, 0.958, 0.8931, 0.958, 0.8931, 0.9758, 0.8329, 0.9758, 0.7389, 0.958, 0.7389, 0.9758, 0.705, 0.9758, 0.705, 0.958, 0.7389, 0.9758, 0.7389, 0.994, 0.705, 0.994, 0.705, 0.9758, 0.972, 0.9133, 0.972, 0.954, 0.9453, 0.954, 0.9453, 0.9133, 0.972, 0.9133, 0.9453, 0.9133, 0.9453, 0.8726, 0.972, 0.8726, 0.972, 0.04547, 0.972, 0.0868, 0.9453, 0.0868, 0.9453, 0.04547, 0.972, 0.04547, 0.9453, 0.04547, 0.9453, 0.004145, 0.972, 0.004145, 0.972, 0.5992, 0.972, 0.6371, 0.9453, 0.6371, 0.9453, 0.5992, 0.972, 0.5992, 0.9453, 0.5992, 0.9453, 0.5612, 0.972, 0.5612, 0.972, 0.1281, 0.972, 0.1695, 0.9453, 0.1695, 0.9453, 0.1281, 0.972, 0.1281, 0.9453, 0.1281, 0.9453, 0.0868, 0.972, 0.0868, 0.918, 0.04064, 0.918, 0.07783, 0.8961, 0.07783, 0.8961, 0.04064, 0.918, 0.04064, 0.8961, 0.04064, 0.8961, 0.003452, 0.918, 0.003452, 0.918, 0.1161, 0.918, 0.1544, 0.8961, 0.1544, 0.8961, 0.1161, 0.918, 0.1161, 0.8961, 0.1161, 0.8961, 0.07783, 0.918, 0.07783, 0.918, 0.1939, 0.918, 0.2333, 0.8961, 0.2333, 0.8961, 0.1939, 0.918, 0.1939, 0.8961, 0.1939, 0.8961, 0.1544, 0.918, 0.1544, 0.918, 0.2739, 0.918, 0.3144, 0.8961, 0.3144, 0.8961, 0.2739, 0.9981, 0.4471, 0.9981, 0.4854, 0.972, 0.4854, 0.972, 0.4471, 0.9981, 0.4471, 0.972, 0.4471, 0.972, 0.4089, 0.9981, 0.4089, 0.9981, 0.291, 0.9981, 0.3309, 0.972, 0.3309, 0.972, 0.291, 0.9981, 0.291, 0.972, 0.291, 0.972, 0.2511, 0.9981, 0.2511, 0.9981, 0.7532, 0.9981, 0.7924, 0.972, 0.7924, 0.972, 0.7532, 0.9981, 0.7532, 0.972, 0.7532, 0.972, 0.714, 0.9981, 0.714, 0.9981, 0.3699, 0.9981, 0.4089, 0.972, 0.4089, 0.972, 0.3699, 0.9981, 0.3699, 0.972, 0.3699, 0.972, 0.3309, 0.9981, 0.3309, 0.9399, 0.4385, 0.9399, 0.4801, 0.918, 0.4801, 0.918, 0.4385, 0.9399, 0.4385, 0.918, 0.4385, 0.918, 0.3969, 0.9399, 0.3969, 0.9399, 0.6851, 0.9399, 0.7251, 0.918, 0.7251, 0.918, 0.6851, 0.9399, 0.6851, 0.918, 0.6851, 0.918, 0.645, 0.9399, 0.645, 0.9399, 0.764, 0.9399, 0.803, 0.918, 0.803, 0.918, 0.764, 0.9399, 0.764, 0.918, 0.764, 0.918, 0.7251, 0.9399, 0.7251, 0.9399, 0.8409, 0.9399, 0.8789, 0.918, 0.8789, 0.918, 0.8409, 0.9399, 0.8409, 0.918, 0.8409, 0.918, 0.803, 0.9399, 0.803, 0.972, 0.4471, 0.9453, 0.4471, 0.9453, 0.4089, 0.972, 0.4089, 0.972, 0.5233, 0.972, 0.5612, 0.9453, 0.5612, 0.9453, 0.5233, 0.972, 0.5233, 0.9453, 0.5233, 0.9453, 0.4854, 0.972, 0.4854, 0.972, 0.6756, 0.972, 0.714, 0.9453, 0.714, 0.9453, 0.6756, 0.972, 0.6756, 0.9453, 0.6756, 0.9453, 0.6371, 0.972, 0.6371, 0.972, 0.2103, 0.972, 0.2511, 0.9453, 0.2511, 0.9453, 0.2103, 0.972, 0.2103, 0.9453, 0.2103, 0.9453, 0.1695, 0.972, 0.1695, 0.972, 0.7532, 0.972, 0.7924, 0.9453, 0.7924, 0.9453, 0.7532, 0.972, 0.7532, 0.9453, 0.7532, 0.9453, 0.714, 0.972, 0.714, 0.972, 0.3699, 0.972, 0.4089, 0.9453, 0.4089, 0.9453, 0.3699, 0.972, 0.8325, 0.972, 0.8726, 0.9453, 0.8726, 0.9453, 0.8325, 0.918, 0.4385, 0.918, 0.4801, 0.8961, 0.4801, 0.8961, 0.4385, 0.918, 0.5216, 0.8961, 0.5216, 0.8961, 0.4801, 0.918, 0.4801, 0.918, 0.6041, 0.918, 0.645, 0.8961, 0.645, 0.8961, 0.6041, 0.918, 0.6041, 0.8961, 0.6041, 0.8961, 0.5631, 0.918, 0.5631, 0.918, 0.6851, 0.918, 0.7251, 0.8961, 0.7251, 0.8961, 0.6851, 0.918, 0.6851, 0.8961, 0.6851, 0.8961, 0.645, 0.918, 0.645, 0.918, 0.764, 0.918, 0.803, 0.8961, 0.803, 0.8961, 0.764, 0.918, 0.764, 0.8961, 0.764, 0.8961, 0.7251, 0.918, 0.7251, 0.918, 0.3557, 0.918, 0.3969, 0.8961, 0.3969, 0.8961, 0.3557, 0.918, 0.3557, 0.8961, 0.3557, 0.8961, 0.3144, 0.918, 0.3144, 0.918, 0.8409, 0.8961, 0.8409, 0.8961, 0.803, 0.918, 0.803, 0.9981, 0.9133, 0.9981, 0.954, 0.972, 0.954, 0.972, 0.9133, 0.9981, 0.9133, 0.972, 0.9133, 0.972, 0.8726, 0.9981, 0.8726, 0.9981, 0.5233, 0.9981, 0.5612, 0.972, 0.5612, 0.972, 0.5233, 0.9981, 0.5233, 0.972, 0.5233, 0.972, 0.4854, 0.9981, 0.4854, 0.9981, 0.04547, 0.9981, 0.0868, 0.972, 0.0868, 0.972, 0.04547, 0.9981, 0.04547, 0.972, 0.04547, 0.972, 0.004145, 0.9981, 0.004145, 0.9981, 0.5992, 0.9981, 0.6371, 0.972, 0.6371, 0.972, 0.5992, 0.9981, 0.5992, 0.972, 0.5992, 0.972, 0.5612, 0.9981, 0.5612, 0.9981, 0.1281, 0.9981, 0.1695, 0.972, 0.1695, 0.972, 0.1281, 0.9981, 0.1281, 0.972, 0.1281, 0.972, 0.0868, 0.9981, 0.0868, 0.9981, 0.6756, 0.9981, 0.714, 0.972, 0.714, 0.972, 0.6756, 0.9981, 0.2103, 0.9981, 0.2511, 0.972, 0.2511, 0.972, 0.2103, 0.9981, 0.2103, 0.972, 0.2103, 0.972, 0.1695, 0.9981, 0.1695, 0.9981, 0.8325, 0.9981, 0.8726, 0.972, 0.8726, 0.972, 0.8325, 0.9981, 0.8325, 0.972, 0.8325, 0.972, 0.7924, 0.9981, 0.7924, 0.9399, 0.9161, 0.9399, 0.9533, 0.918, 0.9533, 0.918, 0.9161, 0.9399, 0.9161, 0.918, 0.9161, 0.918, 0.8789, 0.9399, 0.8789, 0.9399, 0.5216, 0.9399, 0.5631, 0.918, 0.5631, 0.918, 0.5216, 0.9399, 0.5216, 0.918, 0.5216, 0.918, 0.4801, 0.9399, 0.4801, 0.9399, 0.04064, 0.9399, 0.07783, 0.918, 0.07783, 0.918, 0.04064, 0.9399, 0.04064, 0.918, 0.04064, 0.918, 0.003452, 0.9399, 0.003452, 0.9399, 0.6041, 0.918, 0.6041, 0.918, 0.5631, 0.9399, 0.5631, 0.9399, 0.1161, 0.9399, 0.1544, 0.918, 0.1544, 0.918, 0.1161, 0.9399, 0.1161, 0.918, 0.1161, 0.918, 0.07783, 0.9399, 0.07783, 0.9399, 0.1939, 0.9399, 0.2333, 0.918, 0.2333, 0.918, 0.1939, 0.9399, 0.1939, 0.918, 0.1939, 0.918, 0.1544, 0.9399, 0.1544, 0.9399, 0.2739, 0.9399, 0.3144, 0.918, 0.3144, 0.918, 0.2739, 0.9399, 0.2739, 0.918, 0.2739, 0.918, 0.2333, 0.9399, 0.2333, 0.9399, 0.3557, 0.9399, 0.3969, 0.918, 0.3969, 0.918, 0.3557, 0.9399, 0.3557, 0.918, 0.3557, 0.918, 0.3144, 0.9399, 0.3144, 0.8329, 0.958, 0.8329, 0.9758, 0.7728, 0.9758, 0.7728, 0.958, 0.7389, 0.958, 0.7728, 0.958, 0.7728, 0.9758, 0.7389, 0.9758, 0.8329, 0.958, 0.8329, 0.9758, 0.7728, 0.9758, 0.7728, 0.958, 0.7389, 0.958, 0.7728, 0.958, 0.7728, 0.9758, 0.7389, 0.9758, 0.8329, 0.958, 0.8329, 0.9758, 0.7728, 0.9758, 0.7728, 0.958, 0.7389, 0.958, 0.7728, 0.958, 0.7728, 0.9758, 0.7389, 0.9758, 0.2888, 0.9679, 0.2828, 0.9567, 0.3041, 0.9445, 0.3161, 0.9521, 0.3161, 0.9205, 0.3161, 0.9521, 0.3041, 0.9445, 0.3041, 0.9204, 0.2888, 0.9679, 0.2615, 0.9837, 0.2615, 0.9689, 0.2828, 0.9567, 0.234, 0.9684, 0.241, 0.9573, 0.2615, 0.9689, 0.2615, 0.9837])
me_cube_001.materials.append(mat_fan)
me_cube_001.use_remesh_preserve_volume = False
me_cube_001.use_remesh_preserve_attributes = False
me_cube_001.use_mirror_vertex_groups = False
me_cube_001.update()
me_cube_000 = bpy.data.meshes.new('Cube.000')
me_cube_000.from_pydata([(0.1355, -0.08203, 0.4321), (-0.1344, 0.07458, 0.432), (-0.6514, 0.5152, 0.1817), (-0.2944, 0.7912, 0.2671), (-0.7151, 0.4121, 0.1022), (-0.4893, 0.6789, 0.2216), (-0.06738, 0.8507, 0.3147), (0.000584, -0.005496, 0.2621), (0.7719, 0.3065, 0.1817), (0.7704, -0.367, 0.3147), (-0.1343, 0.07451, 0.02897), (0.1359, 0.07391, 0.02904), (0.000893, 0.1523, 0.432), (0.0001994, -0.1597, 0.4321), (-0.1347, -0.08143, 0.432), (0.0003011, -0.1598, 0.02905), (-0.1346, -0.0815, 0.029), (0.1358, 0.07398, 0.4321), (0.1582, -0.004073, 0.4321), (0.07906, -0.1404, 0.4321), (0.0009947, 0.1522, 0.02899), (-0.1571, -0.003372, 0.432), (0.1356, -0.0821, 0.02907), (0.05743, 0.8606, 0.3392), (-0.7207, 0.4142, 0.1641), (0.05724, 0.86, 0.2999), (-0.1205, -0.8217, 0.1817), (-0.538, -0.6505, 0.2671), (-0.000378, -0.004824, 0.2067), (-0.703, -0.4837, 0.3147), (-0.3433, -0.7632, 0.2216), (0.7166, -0.48, 0.3392), (0.7162, -0.4796, 0.2999), (0.719, 0.4171, 0.1641), (0.8324, -0.1406, 0.2671), (0.7145, 0.4133, 0.1022), (0.8135, 0.1957, 0.2004), (0.8326, 0.0843, 0.2216), (0.07976, 0.1325, 0.02902), (0.07966, 0.1326, 0.432), (0.1583, -0.004145, 0.02906), (0.07916, -0.1405, 0.02906), (-0.07857, -0.1401, 0.432), (-0.07847, -0.1401, 0.02902), (-0.157, -0.003444, 0.02898), (-0.07786, 0.1329, 0.02898), (-0.07796, 0.133, 0.432), (-0.005052, 0.002242, 0.2621), (-0.5762, 0.6067, 0.2004), (-0.3942, 0.7383, 0.2441), (-0.1865, 0.8308, 0.2906), (-0.003989, 0.002739, 0.2067), (0.001691, -0.8313, 0.1641), (-0.2373, -0.8023, 0.2004), (-0.4423, -0.7106, 0.2441), (-0.6263, -0.577, 0.2906), (0.00065, -0.8254, 0.1022), (-0.774, -0.3806, 0.3392), (-0.7734, -0.3805, 0.2999), (0.004468, 0.003254, 0.2621), (0.8365, -0.02775, 0.2441), (0.8128, -0.2539, 0.2906), (0.004367, 0.002085, 0.2067)], [], [(0, 22, 40, 18), (0, 19, 41, 22), (1, 10, 44, 21), (32, 31, 59, 62), (28, 58, 57, 7), (28, 7, 52, 56), (9, 61, 59, 31), (37, 36, 59, 60), (34, 60, 59, 61), (7, 29, 55), (7, 57, 29), (7, 30, 53), (7, 54, 30), (7, 55, 27), (7, 27, 54), (8, 33, 59, 36), (7, 53, 26), (7, 26, 52), (6, 50, 47, 23), (5, 48, 47, 49), (3, 49, 47, 50), (2, 24, 47, 48), (4, 51, 47, 24), (25, 23, 47, 51), (35, 62, 59, 33), (17, 11, 38, 39), (17, 18, 40, 11), (13, 15, 41, 19), (13, 42, 43, 15), (14, 16, 43, 42), (14, 21, 44, 16), (12, 20, 45, 46), (12, 39, 38, 20), (1, 46, 45, 10)])
me_cube_000.polygons.foreach_set('use_smooth', [True] * 34)
_k = set([(10, 44), (10, 45), (11, 38), (11, 40), (12, 39), (12, 46), (13, 42), (14, 42), (15, 41), (15, 43), (16, 43), (16, 44), (17, 39), (20, 38), (20, 45), (22, 40), (22, 41), (25, 51), (26, 52), (26, 53), (27, 54), (27, 55), (28, 56), (28, 58), (29, 55), (29, 57), (30, 53), (30, 54), (34, 60), (34, 61), (35, 62), (37, 60), (52, 56), (57, 58)])
me_cube_000.attributes.new('sharp_edge', 'BOOLEAN', 'EDGE').data.foreach_set('value', [ (min(e.vertices), max(e.vertices)) in _k for e in me_cube_000.edges])
_uv = me_cube_000.uv_layers.new(name='UVMap')
_uv.uv.foreach_set('vector', [0.4928, 0.997, 0.4928, 0.8443, 0.5228, 0.8443, 0.5228, 0.9971, 0.4928, 0.997, 0.4628, 0.997, 0.4628, 0.8443, 0.4928, 0.8443, 0.6728, 0.9971, 0.6728, 0.8444, 0.7028, 0.8444, 0.7028, 0.9971, 0.0224, 0.9951, 0.01827, 0.9896, 0.1722, 0.9097, 0.1793, 0.9211, 0.1793, 0.9211, 0.0224, 0.9951, 0.01827, 0.9896, 0.1722, 0.9097, 0.1793, 0.8982, 0.1722, 0.9097, 0.0402, 0.8074, 0.05132, 0.7909, 0.01056, 0.9652, 0.005078, 0.9412, 0.1722, 0.9097, 0.01827, 0.9896, 0.009745, 0.8725, 0.0164, 0.8505, 0.1722, 0.9097, 0.00604, 0.8949, 0.004027, 0.9178, 0.00604, 0.8949, 0.1722, 0.9097, 0.005078, 0.9412, 0.1722, 0.9097, 0.01056, 0.9652, 0.005078, 0.9412, 0.1722, 0.9097, 0.01827, 0.9896, 0.01056, 0.9652, 0.1722, 0.9097, 0.009745, 0.8725, 0.0164, 0.8505, 0.1722, 0.9097, 0.00604, 0.8949, 0.009745, 0.8725, 0.1722, 0.9097, 0.005078, 0.9412, 0.004027, 0.9178, 0.1722, 0.9097, 0.004027, 0.9178, 0.00604, 0.8949, 0.02725, 0.8289, 0.0402, 0.8074, 0.1722, 0.9097, 0.0164, 0.8505, 0.1722, 0.9097, 0.0164, 0.8505, 0.02725, 0.8289, 0.1722, 0.9097, 0.02725, 0.8289, 0.0402, 0.8074, 0.01056, 0.9652, 0.005078, 0.9412, 0.1722, 0.9097, 0.01827, 0.9896, 0.009745, 0.8725, 0.0164, 0.8505, 0.1722, 0.9097, 0.00604, 0.8949, 0.004027, 0.9178, 0.00604, 0.8949, 0.1722, 0.9097, 0.005078, 0.9412, 0.02725, 0.8289, 0.0402, 0.8074, 0.1722, 0.9097, 0.0164, 0.8505, 0.05132, 0.7909, 0.1793, 0.8982, 0.1722, 0.9097, 0.0402, 0.8074, 0.0224, 0.9951, 0.01827, 0.9896, 0.1722, 0.9097, 0.1793, 0.9211, 0.05132, 0.7909, 0.1793, 0.8982, 0.1722, 0.9097, 0.0402, 0.8074, 0.5528, 0.9971, 0.5528, 0.8443, 0.5828, 0.8444, 0.5828, 0.9971, 0.5528, 0.9971, 0.5228, 0.9971, 0.5228, 0.8443, 0.5528, 0.8443, 0.4328, 0.997, 0.4328, 0.8443, 0.4628, 0.8443, 0.4628, 0.997, 0.4328, 0.997, 0.4028, 0.997, 0.4028, 0.8443, 0.4328, 0.8443, 0.3728, 0.997, 0.3728, 0.8443, 0.4028, 0.8443, 0.4028, 0.997, 0.3728, 0.997, 0.3428, 0.997, 0.3428, 0.8443, 0.3728, 0.8443, 0.6128, 0.9971, 0.6128, 0.8444, 0.6428, 0.8444, 0.6428, 0.9971, 0.6128, 0.9971, 0.5828, 0.9971, 0.5828, 0.8444, 0.6128, 0.8444, 0.6728, 0.9971, 0.6428, 0.9971, 0.6428, 0.8444, 0.6728, 0.8444])
me_cube_000.materials.append(mat_fan)
me_cube_000.use_remesh_preserve_volume = False
me_cube_000.use_remesh_preserve_attributes = False
me_cube_000.use_mirror_vertex_groups = False
me_cube_000.update()

# ---- objects
ob_hemi = bpy.data.objects.new('Hemi', light_hemi)
ob_industrial_fan_1 = bpy.data.objects.new('Industrial_Fan_1', me_cube_001)
ob_industrial_fan_2 = bpy.data.objects.new('Industrial_Fan_2', me_cube_000)

# ---- transforms, parenting, visibility, modifiers, constraints
ob_hemi.location = (3.291, -2.312, 2.887)
ob_hemi.rotation_euler = (0.4167, 0.2324, -0.3486)
ob_hemi.hide_viewport = True
ob_hemi.lineart.crease_threshold = 0.0
ob_industrial_fan_1.location = (0.0, 0.0, 0.0)
ob_industrial_fan_1.lineart.crease_threshold = 0.0
_m = ob_industrial_fan_1.modifiers.new('EdgeSplit', 'EDGE_SPLIT')
ob_industrial_fan_2.parent = ob_industrial_fan_1
ob_industrial_fan_2.location = (0.0, 0.0, 0.0)
ob_industrial_fan_2.lineart.crease_threshold = 0.0

# ---- collection membership
col_collection_1.objects.link(ob_hemi)
col_collection_1.objects.link(ob_industrial_fan_1)
col_collection_1.objects.link(ob_industrial_fan_2)

# ---- scene / render settings (as saved in the file)
scene.frame_start = 1; scene.frame_end = 30; scene.frame_set(0)
scene.render.engine = 'BLENDER_EEVEE_NEXT'
scene.render.image_settings.color_mode = 'RGB'
scene.render.image_settings.compression = 90
scene.render.resolution_percentage = 50
scene.render.dither_intensity = 0.0
scene.render.bake_margin = 2
scene.render.bake_bias = 0.0
scene.cycles.use_denoising = False
scene.cycles.samples = 10
scene.cycles.sampling_pattern = 'TABULATED_SOBOL'
scene.cycles.light_sampling_threshold = 0.0
scene.cycles.use_adaptive_sampling = False
scene.cycles.use_light_tree = False
scene.cycles.blur_glossy = 0.0
scene.cycles.volume_bounces = 1
scene.cycles.pixel_filter_type = 'GAUSSIAN'
scene.cycles.sample_clamp_indirect = 0.0
scene.view_settings.view_transform = 'Standard'
bpy.context.view_layer.update()

# ---- added for rendering (the .blend has no active camera): camera
cam_auto = bpy.data.cameras.new('AutoCamera')
cam_auto.lens = 50.0
cam_auto.sensor_width = 36.0
cam_auto.clip_end = 1000.0
ob_auto_camera = bpy.data.objects.new('AutoCamera', cam_auto)
scene.collection.objects.link(ob_auto_camera)
ob_auto_camera.location = (3.82621, -4.59414, 3.40204)
ob_auto_camera.rotation_euler = (1.09748, -7.21219e-08, 0.694738)
scene.camera = ob_auto_camera
bpy.context.view_layer.update()
